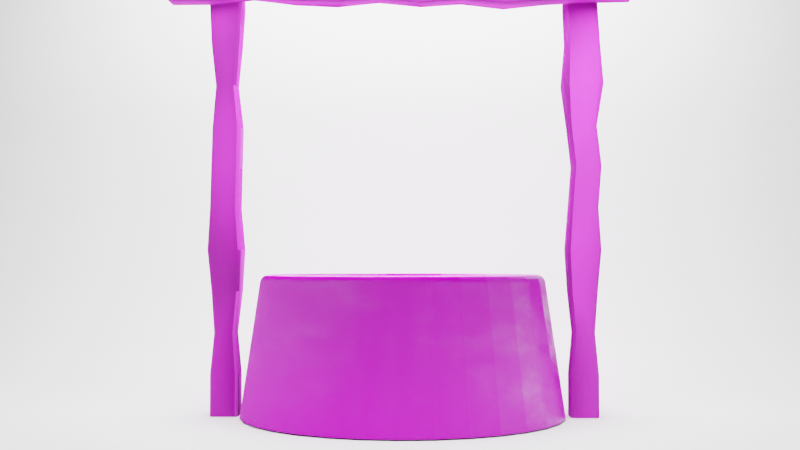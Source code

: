 # Source: well1.blend  (saved by Blender 2.92.15; exported with 4.5.12 LTS)
import bpy
from mathutils import Matrix  # noqa: F401  (used for matrix-valued properties, if any)

bpy.ops.wm.read_factory_settings(use_empty=True)
scene = bpy.context.scene
scene.name = 'Scene'

# ---- collections
col_collection = bpy.data.collections.new('Collection'); scene.collection.children.link(col_collection)

# ---- images (referenced by path relative to the original .blend; pixels are not part of the script)
import os
ASSET_DIR = os.environ.get("B2B_ASSET_DIR", "")  # directory of the original .blend (textures are referenced by path, not embedded)
HERE = os.path.dirname(os.path.abspath(__file__))  # packed textures are extracted next to this script under _unpacked/

def load_image(name, relpath, width, height, colorspace="sRGB"):
    """Load a texture the original file referenced (path relative to the .blend, or extracted next to this script)."""
    p = next((c for c in (os.path.join(HERE, relpath), os.path.join(ASSET_DIR, relpath)) if relpath and os.path.exists(c)), "")
    if p:
        img = bpy.data.images.load(p, check_existing=True)
        img.name = name
    else:  # same state as the original file: an image datablock whose file is absent (Cycles renders it pink)
        img = bpy.data.images.new(name, width, height)
        img.source = "FILE"
        img.filepath = "//" + (relpath or name)
    img.colorspace_settings.name = colorspace
    return img
img_castle_wall_slates_disp_2k_png = load_image('castle_wall_slates_disp_2k.png', 'castle_wall_slates_disp_2k.png', 1024, 1024, 'Non-Color')
img_castle_wall_slates_diff_2k_jpg = load_image('castle_wall_slates_diff_2k.jpg', 'castle_wall_slates_diff_2k.jpg', 1024, 1024, 'sRGB')
img_castle_wall_slates_rough_2k_jpg = load_image('castle_wall_slates_rough_2k.jpg', 'castle_wall_slates_rough_2k.jpg', 1024, 1024, 'sRGB')
img_aerial_grass_rock_diff_2k_jpg = load_image('aerial_grass_rock_diff_2k.jpg', 'aerial_grass_rock_diff_2k.jpg', 1024, 1024, 'sRGB')
img_aerial_grass_rock_rough_2k_jpg = load_image('aerial_grass_rock_rough_2k.jpg', 'aerial_grass_rock_rough_2k.jpg', 1024, 1024, 'Non-Color')
img_rough_wood_diff_4k_jpg = load_image('rough_wood_diff_4k.jpg', 'rough_wood_diff_4k.jpg', 1024, 1024, 'sRGB')
img_rough_wood_rough_4k_jpg = load_image('rough_wood_rough_4k.jpg', 'rough_wood_rough_4k.jpg', 1024, 1024, 'sRGB')

# ---- materials (node trees are filled in below, after node groups)
mat_rockwall = bpy.data.materials.new('Rockwall')
mat_wood = bpy.data.materials.new('Wood')
mat_lamp_top = bpy.data.materials.new('lamp top')

# ---- node groups
ng_auto_smooth = bpy.data.node_groups.new('Auto Smooth', 'GeometryNodeTree')
_s = ng_auto_smooth.interface.new_socket(name='Geometry', in_out='OUTPUT', socket_type='NodeSocketGeometry')
_s = ng_auto_smooth.interface.new_socket(name='Geometry', in_out='INPUT', socket_type='NodeSocketGeometry')
_s = ng_auto_smooth.interface.new_socket(name='Angle', in_out='INPUT', socket_type='NodeSocketFloat')
_s.subtype = 'ANGLE'
_s.min_value = 0.0
_s.max_value = 3.142
ng_auto_smooth.is_modifier = True
_N = ng_auto_smooth.nodes; _L = ng_auto_smooth.links
n0 = _N.new('NodeGroupOutput'); n0.name = 'Group Output'; n0.location = (480, -100)
n1 = _N.new('NodeGroupInput'); n1.name = 'Group Input'; n1.location = (-420, -300)
n2 = _N.new('NodeGroupInput'); n2.name = 'Group Input.001'; n2.location = (-60, -100)
n3 = _N.new('GeometryNodeSetShadeSmooth'); n3.name = 'Set Shade Smooth'; n3.location = (120, -100)
n3.domain = 'EDGE'
n4 = _N.new('GeometryNodeSetShadeSmooth'); n4.name = 'Set Shade Smooth.001'; n4.location = (300, -100)
n5 = _N.new('GeometryNodeInputMeshEdgeAngle'); n5.name = 'Edge Angle'; n5.location = (-420, -220)
n6 = _N.new('GeometryNodeInputEdgeSmooth'); n6.name = 'Is Edge Smooth'; n6.location = (-60, -160)
n7 = _N.new('GeometryNodeInputShadeSmooth'); n7.name = 'Is Face Smooth'; n7.location = (-240, -340)
n8 = _N.new('FunctionNodeBooleanMath'); n8.name = 'Boolean Math'; n8.location = (-60, -220)
n9 = _N.new('FunctionNodeCompare'); n9.name = 'Compare'; n9.location = (-240, -180)
n9.operation = 'LESS_EQUAL'
_L.new(n5.outputs[0], n9.inputs[0])
_L.new(n4.outputs[0], n0.inputs[0])
_L.new(n1.outputs[1], n9.inputs[1])
_L.new(n9.outputs[0], n8.inputs[0])
_L.new(n7.outputs[0], n8.inputs[1])
_L.new(n2.outputs[0], n3.inputs[0])
_L.new(n6.outputs[0], n3.inputs[1])
_L.new(n3.outputs[0], n4.inputs[0])
_L.new(n8.outputs[0], n3.inputs[2])
n0.is_active_output = True

# ---- material node trees
mat_rockwall.use_nodes = True; mat_rockwall.node_tree.nodes.clear()
_N = mat_rockwall.node_tree.nodes; _L = mat_rockwall.node_tree.links
n0 = _N.new('ShaderNodeNormalMap'); n0.name = 'Normal Map'; n0.location = (-300, -25)
n1 = _N.new('ShaderNodeTexImage'); n1.name = 'Image Texture.001'; n1.location = (-603, -32)
n1.image = img_castle_wall_slates_disp_2k_png
n2 = _N.new('ShaderNodeTexImage'); n2.name = 'Image Texture'; n2.location = (-342, 409)
n2.image = img_castle_wall_slates_diff_2k_jpg
n3 = _N.new('ShaderNodeTexImage'); n3.name = 'Image Texture.002'; n3.location = (-634, 278)
n3.image = img_castle_wall_slates_rough_2k_jpg
n4 = _N.new('ShaderNodeMapping'); n4.name = 'Mapping'; n4.location = (-809, 232)
n4.inputs[3].default_value = (2.0, 2.0, 2.0)
n5 = _N.new('ShaderNodeTexCoord'); n5.name = 'Texture Coordinate'; n5.location = (-1050, 205)
n6 = _N.new('ShaderNodeBsdfPrincipled'); n6.name = 'Principled BSDF'; n6.location = (10, 300)
n6.distribution = 'GGX'
n6.subsurface_method = 'BURLEY'
n6.inputs[3].default_value = 1.45
n6.inputs[27].default_value = (0.0, 0.0, 0.0, 1.0)
n6.inputs[28].default_value = 1.0
n7 = _N.new('ShaderNodeTexImage'); n7.name = 'Image Texture.003'; n7.location = (-407, 1105)
n7.image = img_aerial_grass_rock_diff_2k_jpg
n8 = _N.new('ShaderNodeBsdfPrincipled'); n8.name = 'Principled BSDF.001'; n8.location = (-5, 1061)
n8.distribution = 'GGX'
n8.subsurface_method = 'BURLEY'
n8.inputs[2].default_value = 0.5045
n8.inputs[3].default_value = 1.45
n8.inputs[27].default_value = (0.0, 0.0, 0.0, 1.0)
n8.inputs[28].default_value = 1.0
n9 = _N.new('ShaderNodeTexImage'); n9.name = 'Image Texture.004'; n9.location = (-603, 800)
n9.image = img_aerial_grass_rock_rough_2k_jpg
n10 = _N.new('ShaderNodeNormalMap'); n10.name = 'Normal Map.001'; n10.location = (-285, 769)
n11 = _N.new('ShaderNodeOutputMaterial'); n11.name = 'Material Output'; n11.location = (635, 585)
n12 = _N.new('ShaderNodeMixShader'); n12.name = 'Mix Shader'; n12.location = (485, 1238)
n13 = _N.new('ShaderNodeTexNoise'); n13.name = 'Noise Texture'; n13.location = (-57, 1342)
n13.inputs[2].default_value = 7.2
n13.inputs[3].default_value = 16.0
n13.inputs[4].default_value = 0.5833
n14 = _N.new('ShaderNodeValToRGB'); n14.name = 'ColorRamp'; n14.location = (165, 1344)
while len(n14.color_ramp.elements) > 1: n14.color_ramp.elements.remove(n14.color_ramp.elements[-1])
n14.color_ramp.elements[0].position = 0.4545; n14.color_ramp.elements[0].color = (0.0, 0.0, 0.0, 1.0)
_e = n14.color_ramp.elements.new(0.6182); _e.color = (1.0, 1.0, 1.0, 1.0)
_L.new(n2.outputs[0], n6.inputs[0])
_L.new(n1.outputs[0], n0.inputs[1])
_L.new(n0.outputs[0], n6.inputs[5])
_L.new(n3.outputs[0], n6.inputs[2])
_L.new(n4.outputs[0], n3.inputs[0])
_L.new(n4.outputs[0], n2.inputs[0])
_L.new(n4.outputs[0], n1.inputs[0])
_L.new(n5.outputs[2], n4.inputs[0])
_L.new(n7.outputs[0], n8.inputs[0])
_L.new(n8.outputs[0], n12.inputs[1])
_L.new(n9.outputs[0], n10.inputs[1])
_L.new(n10.outputs[0], n8.inputs[5])
_L.new(n12.outputs[0], n11.inputs[0])
_L.new(n6.outputs[0], n12.inputs[2])
_L.new(n13.outputs[1], n14.inputs[0])
_L.new(n14.outputs[0], n12.inputs[0])
n11.is_active_output = True
mat_wood.use_nodes = True; mat_wood.node_tree.nodes.clear()
_N = mat_wood.node_tree.nodes; _L = mat_wood.node_tree.links
n0 = _N.new('ShaderNodeTexImage'); n0.name = 'Image Texture'; n0.location = (-391, 202)
n0.image = img_rough_wood_diff_4k_jpg
n1 = _N.new('ShaderNodeTexImage'); n1.name = 'Image Texture.001'; n1.location = (-488, -139)
n1.image = img_rough_wood_rough_4k_jpg
n2 = _N.new('ShaderNodeNormalMap'); n2.name = 'Normal Map'; n2.location = (-212, -153)
n2.inputs[0].default_value = 2.0
n3 = _N.new('ShaderNodeTexImage'); n3.name = 'Image Texture.003'; n3.location = (-479, 524)
n3.image = img_rough_wood_rough_4k_jpg
n4 = _N.new('ShaderNodeNormalMap'); n4.name = 'Normal Map.001'; n4.location = (-202, 510)
n4.inputs[0].default_value = 2.0
n5 = _N.new('ShaderNodeOutputMaterial'); n5.name = 'Material Output'; n5.location = (585, 556)
n6 = _N.new('ShaderNodeBsdfPrincipled'); n6.name = 'Principled BSDF.001'; n6.location = (19, 962)
n6.distribution = 'GGX'
n6.subsurface_method = 'BURLEY'
n6.inputs[2].default_value = 1.0
n6.inputs[3].default_value = 1.45
n6.inputs[27].default_value = (0.0, 0.0, 0.0, 1.0)
n6.inputs[28].default_value = 1.0
n7 = _N.new('ShaderNodeTexImage'); n7.name = 'Image Texture.002'; n7.location = (-603, 884)
n7.image = img_rough_wood_diff_4k_jpg
n8 = _N.new('ShaderNodeBrightContrast'); n8.name = 'Bright/Contrast'; n8.location = (-237, 888)
n8.inputs[1].default_value = 0.1
n9 = _N.new('ShaderNodeBsdfPrincipled'); n9.name = 'Principled BSDF'; n9.location = (10, 300)
n9.distribution = 'GGX'
n9.subsurface_method = 'BURLEY'
n9.inputs[2].default_value = 1.0
n9.inputs[3].default_value = 1.45
n9.inputs[27].default_value = (0.0, 0.0, 0.0, 1.0)
n9.inputs[28].default_value = 1.0
n10 = _N.new('ShaderNodeMixShader'); n10.name = 'Mix Shader'; n10.location = (369, 508)
_L.new(n0.outputs[0], n9.inputs[0])
_L.new(n1.outputs[0], n2.inputs[1])
_L.new(n2.outputs[0], n9.inputs[5])
_L.new(n7.outputs[0], n8.inputs[0])
_L.new(n3.outputs[0], n4.inputs[1])
_L.new(n4.outputs[0], n6.inputs[5])
_L.new(n8.outputs[0], n6.inputs[0])
_L.new(n9.outputs[0], n10.inputs[2])
_L.new(n6.outputs[0], n10.inputs[1])
_L.new(n10.outputs[0], n5.inputs[0])
n5.is_active_output = True
mat_lamp_top.use_nodes = True; mat_lamp_top.node_tree.nodes.clear()
_N = mat_lamp_top.node_tree.nodes; _L = mat_lamp_top.node_tree.links
n0 = _N.new('ShaderNodeOutputMaterial'); n0.name = 'Material Output'; n0.location = (300, 300)
n1 = _N.new('ShaderNodeEmission'); n1.name = 'Emission'; n1.location = (10, 300)
n1.inputs[1].default_value = 12.5
_L.new(n1.outputs[0], n0.inputs[0])
n0.is_active_output = True

# ---- world
world_world = bpy.data.worlds.new('World'); scene.world = world_world
world_world.use_nodes = True; world_world.node_tree.nodes.clear()
_N = world_world.node_tree.nodes; _L = world_world.node_tree.links
n0 = _N.new('ShaderNodeOutputWorld'); n0.name = 'World Output'; n0.location = (300, 300)
n1 = _N.new('ShaderNodeBackground'); n1.name = 'Background'; n1.location = (10, 300)
n1.inputs[0].default_value = (0.05088, 0.05088, 0.05088, 1.0)
_L.new(n1.outputs[0], n0.inputs[0])
n0.is_active_output = True
world_world.color = (0.05088, 0.05088, 0.05088)
world_world.use_sun_shadow = False
world_world.sun_shadow_jitter_overblur = 0.0

# ---- cameras
cam_camera = bpy.data.cameras.new('Camera')

# ---- meshes
me_cylinder = bpy.data.meshes.new('Cylinder')
me_cylinder.from_pydata([(-1.979e-08, 1.147, 0.009168), (0.2238, 1.125, 0.009168), (0.4391, 1.06, 0.009168), (0.6375, 0.954, 0.009168), (0.8113, 0.8113, 0.009168), (0.954, 0.6375, 0.009168), (1.06, 0.4391, 0.009168), (1.125, 0.2238, 0.009168), (1.147, 4.427e-08, 0.009168), (1.125, -0.2238, 0.009168), (1.06, -0.4391, 0.009168), (0.954, -0.6375, 0.009168), (0.8113, -0.8113, 0.009168), (0.6375, -0.954, 0.009168), (0.4391, -1.06, 0.009168), (0.2238, -1.125, 0.009168), (-3.937e-07, -1.147, 0.009168), (-0.2238, -1.125, 0.009168), (-0.4391, -1.06, 0.009168), (-0.6375, -0.954, 0.009168), (-0.8113, -0.8113, 0.009168), (-0.954, -0.6375, 0.009168), (-1.06, -0.4391, 0.009168), (-1.125, -0.2238, 0.009168), (-1.147, 1.066e-06, 0.009168), (-1.125, 0.2238, 0.009168), (-1.06, 0.4391, 0.009168), (-0.954, 0.6375, 0.009168), (-0.8113, 0.8113, 0.009168), (-0.6375, 0.954, 0.009168), (-0.4391, 1.06, 0.009168), (-0.2238, 1.125, 0.009168), (0.1396, 0.702, 0.6486), (-1.413e-07, 0.7157, 0.6486), (0.2739, 0.6613, 0.6486), (0.3976, 0.5951, 0.6486), (0.5061, 0.5061, 0.6486), (0.5951, 0.3976, 0.6486), (0.6613, 0.2739, 0.6486), (0.702, 0.1396, 0.6486), (0.7157, 3.187e-08, 0.6486), (0.702, -0.1396, 0.6486), (0.6613, -0.2739, 0.6486), (0.5951, -0.3976, 0.6486), (0.5061, -0.5061, 0.6486), (0.3976, -0.5951, 0.6486), (0.2739, -0.6613, 0.6486), (0.1396, -0.702, 0.6486), (-2.713e-07, -0.7157, 0.6486), (-0.1396, -0.702, 0.6486), (-0.2739, -0.6613, 0.6486), (-0.3976, -0.5951, 0.6486), (-0.5061, -0.5061, 0.6486), (-0.5951, -0.3976, 0.6486), (-0.6613, -0.2739, 0.6486), (-0.702, -0.1396, 0.6486), (-0.7157, 7.06e-07, 0.6486), (-0.702, 0.1396, 0.6486), (-0.6613, 0.2739, 0.6486), (-0.5951, 0.3976, 0.6486), (-0.5061, 0.5061, 0.6486), (-0.3976, 0.5951, 0.6486), (-0.2739, 0.6613, 0.6486), (-0.1396, 0.702, 0.6486), (0.186, 0.9349, 1.0), (0.197, 0.9904, 0.9545), (0.1908, 0.9591, 0.9939), (0.1948, 0.9794, 0.9773), (-1.183e-09, 1.01, 0.9545), (-1.785e-08, 0.9532, 1.0), (-3.027e-09, 0.9986, 0.9773), (-9.08e-09, 0.9779, 0.9939), (0.3648, 0.8807, 1.0), (0.3864, 0.9329, 0.9545), (0.3742, 0.9035, 0.9939), (0.3822, 0.9226, 0.9773), (0.5296, 0.7926, 1.0), (0.561, 0.8396, 0.9545), (0.5433, 0.8131, 0.9939), (0.5548, 0.8303, 0.9773), (0.674, 0.674, 1.0), (0.714, 0.714, 0.9545), (0.6915, 0.6915, 0.9939), (0.7061, 0.7061, 0.9773), (0.7926, 0.5296, 1.0), (0.8396, 0.561, 0.9545), (0.8131, 0.5433, 0.9939), (0.8303, 0.5548, 0.9773), (0.8807, 0.3648, 1.0), (0.9329, 0.3864, 0.9545), (0.9035, 0.3742, 0.9939), (0.9226, 0.3822, 0.9773), (0.9349, 0.186, 1.0), (0.9904, 0.197, 0.9545), (0.9591, 0.1908, 0.9939), (0.9794, 0.1948, 0.9773), (0.9532, 6.832e-08, 1.0), (1.01, 7.342e-08, 0.9545), (0.9779, 7.162e-08, 0.9939), (0.9986, 7.346e-08, 0.9773), (0.9349, -0.186, 1.0), (0.9904, -0.197, 0.9545), (0.9591, -0.1908, 0.9939), (0.9794, -0.1948, 0.9773), (0.8807, -0.3648, 1.0), (0.9329, -0.3864, 0.9545), (0.9035, -0.3742, 0.9939), (0.9226, -0.3822, 0.9773), (0.7926, -0.5296, 1.0), (0.8396, -0.561, 0.9545), (0.8131, -0.5433, 0.9939), (0.8303, -0.5548, 0.9773), (0.674, -0.674, 1.0), (0.714, -0.714, 0.9545), (0.6915, -0.6915, 0.9939), (0.7061, -0.7061, 0.9773), (0.5296, -0.7926, 1.0), (0.561, -0.8396, 0.9545), (0.5433, -0.8131, 0.9939), (0.5548, -0.8303, 0.9773), (0.3648, -0.8807, 1.0), (0.3864, -0.9329, 0.9545), (0.3742, -0.9035, 0.9939), (0.3822, -0.9226, 0.9773), (0.186, -0.9349, 1.0), (0.197, -0.9904, 0.9545), (0.1908, -0.9591, 0.9939), (0.1948, -0.9794, 0.9773), (-3.115e-07, -0.9532, 1.0), (-3.302e-07, -1.01, 0.9545), (-3.193e-07, -0.9779, 0.9939), (-3.261e-07, -0.9986, 0.9773), (-0.186, -0.9349, 1.0), (-0.197, -0.9904, 0.9545), (-0.1908, -0.9591, 0.9939), (-0.1948, -0.9794, 0.9773), (-0.3648, -0.8807, 1.0), (-0.3864, -0.9329, 0.9545), (-0.3742, -0.9035, 0.9939), (-0.3822, -0.9226, 0.9773), (-0.5296, -0.7926, 1.0), (-0.561, -0.8396, 0.9545), (-0.5433, -0.8131, 0.9939), (-0.5548, -0.8303, 0.9773), (-0.674, -0.674, 1.0), (-0.714, -0.714, 0.9545), (-0.6915, -0.6915, 0.9939), (-0.7061, -0.7061, 0.9773), (-0.7926, -0.5296, 1.0), (-0.8396, -0.561, 0.9545), (-0.8131, -0.5433, 0.9939), (-0.8303, -0.5548, 0.9773), (-0.8807, -0.3648, 1.0), (-0.9329, -0.3864, 0.9545), (-0.9035, -0.3742, 0.9939), (-0.9226, -0.3822, 0.9773), (-0.9349, -0.186, 1.0), (-0.9904, -0.197, 0.9545), (-0.9591, -0.1908, 0.9939), (-0.9794, -0.1948, 0.9773), (-0.9532, 9.229e-07, 1.0), (-1.01, 9.722e-07, 0.9545), (-0.9779, 9.451e-07, 0.9939), (-0.9986, 9.632e-07, 0.9773), (-0.9349, 0.186, 1.0), (-0.9904, 0.197, 0.9545), (-0.9591, 0.1908, 0.9939), (-0.9794, 0.1948, 0.9773), (-0.8807, 0.3648, 1.0), (-0.9329, 0.3864, 0.9545), (-0.9035, 0.3742, 0.9939), (-0.9226, 0.3822, 0.9773), (-0.7926, 0.5296, 1.0), (-0.8396, 0.561, 0.9545), (-0.8131, 0.5433, 0.9939), (-0.8303, 0.5548, 0.9773), (-0.674, 0.674, 1.0), (-0.714, 0.714, 0.9545), (-0.6915, 0.6915, 0.9939), (-0.7061, 0.7061, 0.9773), (-0.5296, 0.7926, 1.0), (-0.561, 0.8396, 0.9545), (-0.5433, 0.8131, 0.9939), (-0.5548, 0.8303, 0.9773), (-0.3648, 0.8807, 1.0), (-0.3864, 0.9329, 0.9545), (-0.3742, 0.9035, 0.9939), (-0.3822, 0.9226, 0.9773), (-0.186, 0.9349, 1.0), (-0.197, 0.9904, 0.9545), (-0.1908, 0.9591, 0.9939), (-0.1948, 0.9794, 0.9773), (-9.538e-08, 0.7502, 1.0), (-1.117e-07, 0.7157, 0.9657), (-1.024e-07, 0.733, 0.9954), (-1.084e-07, 0.7203, 0.9829), (0.1396, 0.702, 0.9657), (0.1464, 0.7358, 1.0), (0.1405, 0.7065, 0.9829), (0.143, 0.7189, 0.9954), (0.2739, 0.6613, 0.9657), (0.2871, 0.6931, 1.0), (0.2757, 0.6655, 0.9829), (0.2805, 0.6772, 0.9954), (0.3976, 0.5951, 0.9657), (0.4168, 0.6238, 1.0), (0.4002, 0.5989, 0.9829), (0.4072, 0.6094, 0.9954), (0.5061, 0.5061, 0.9657), (0.5305, 0.5305, 1.0), (0.5094, 0.5094, 0.9829), (0.5183, 0.5183, 0.9954), (0.5951, 0.3976, 0.9657), (0.6238, 0.4168, 1.0), (0.5989, 0.4002, 0.9829), (0.6094, 0.4072, 0.9954), (0.6613, 0.2739, 0.9657), (0.6931, 0.2871, 1.0), (0.6655, 0.2757, 0.9829), (0.6772, 0.2805, 0.9954), (0.702, 0.1396, 0.9657), (0.7358, 0.1464, 1.0), (0.7065, 0.1405, 0.9829), (0.7189, 0.143, 0.9954), (0.7157, 3.187e-08, 0.9657), (0.7502, 3.716e-08, 1.0), (0.7203, 3.257e-08, 0.9829), (0.733, 3.455e-08, 0.9954), (0.702, -0.1396, 0.9657), (0.7358, -0.1464, 1.0), (0.7065, -0.1405, 0.9829), (0.7189, -0.143, 0.9954), (0.6613, -0.2739, 0.9657), (0.6931, -0.2871, 1.0), (0.6655, -0.2757, 0.9829), (0.6772, -0.2805, 0.9954), (0.5951, -0.3976, 0.9657), (0.6238, -0.4168, 1.0), (0.5989, -0.4002, 0.9829), (0.6094, -0.4072, 0.9954), (0.5061, -0.5061, 0.9657), (0.5305, -0.5305, 1.0), (0.5094, -0.5094, 0.9829), (0.5183, -0.5183, 0.9954), (0.3976, -0.5951, 0.9657), (0.4168, -0.6238, 1.0), (0.4002, -0.5989, 0.9829), (0.4072, -0.6094, 0.9954), (0.2739, -0.6613, 0.9657), (0.2871, -0.6931, 1.0), (0.2757, -0.6655, 0.9829), (0.2805, -0.6772, 0.9954), (0.1396, -0.702, 0.9657), (0.1464, -0.7358, 1.0), (0.1405, -0.7065, 0.9829), (0.143, -0.7189, 0.9954), (-2.418e-07, -0.7157, 0.9657), (-2.492e-07, -0.7502, 1.0), (-2.416e-07, -0.7203, 0.9829), (-2.443e-07, -0.733, 0.9954), (-0.1396, -0.702, 0.9657), (-0.1464, -0.7358, 1.0), (-0.1405, -0.7065, 0.9829), (-0.143, -0.7189, 0.9954), (-0.2739, -0.6613, 0.9657), (-0.2871, -0.6931, 1.0), (-0.2757, -0.6655, 0.9829), (-0.2805, -0.6772, 0.9954), (-0.3976, -0.5951, 0.9657), (-0.4168, -0.6238, 1.0), (-0.4002, -0.5989, 0.9829), (-0.4072, -0.6094, 0.9954), (-0.5061, -0.5061, 0.9657), (-0.5305, -0.5305, 1.0), (-0.5094, -0.5094, 0.9829), (-0.5183, -0.5183, 0.9954), (-0.5951, -0.3976, 0.9657), (-0.6238, -0.4168, 1.0), (-0.5989, -0.4002, 0.9829), (-0.6094, -0.4072, 0.9954), (-0.6613, -0.2739, 0.9657), (-0.6931, -0.2871, 1.0), (-0.6655, -0.2757, 0.9829), (-0.6772, -0.2805, 0.9954), (-0.702, -0.1396, 0.9657), (-0.7358, -0.1464, 1.0), (-0.7065, -0.1405, 0.9829), (-0.7189, -0.143, 0.9954), (-0.7157, 7.06e-07, 0.9657), (-0.7502, 7.374e-07, 1.0), (-0.7203, 7.102e-07, 0.9829), (-0.733, 7.217e-07, 0.9954), (-0.702, 0.1396, 0.9657), (-0.7358, 0.1464, 1.0), (-0.7065, 0.1405, 0.9829), (-0.7189, 0.143, 0.9954), (-0.6613, 0.2739, 0.9657), (-0.6931, 0.2871, 1.0), (-0.6655, 0.2757, 0.9829), (-0.6772, 0.2805, 0.9954), (-0.5951, 0.3976, 0.9657), (-0.6238, 0.4168, 1.0), (-0.5989, 0.4002, 0.9829), (-0.6094, 0.4072, 0.9954), (-0.5061, 0.5061, 0.9657), (-0.5305, 0.5305, 1.0), (-0.5094, 0.5094, 0.9829), (-0.5183, 0.5183, 0.9954), (-0.3976, 0.5951, 0.9657), (-0.4168, 0.6238, 1.0), (-0.4002, 0.5989, 0.9829), (-0.4072, 0.6094, 0.9954), (-0.2739, 0.6613, 0.9657), (-0.2871, 0.6931, 1.0), (-0.2757, 0.6655, 0.9829), (-0.2805, 0.6772, 0.9954), (-0.1396, 0.702, 0.9657), (-0.1464, 0.7358, 1.0), (-0.1405, 0.7065, 0.9829), (-0.143, 0.7189, 0.9954)], [], [(204, 200, 34, 35), (0, 68, 65, 1), (212, 208, 36, 37), (216, 212, 37, 38), (220, 216, 38, 39), (224, 220, 39, 40), (228, 224, 40, 41), (232, 228, 41, 42), (236, 232, 42, 43), (240, 236, 43, 44), (244, 240, 44, 45), (248, 244, 45, 46), (252, 248, 46, 47), (256, 252, 47, 48), (260, 256, 48, 49), (264, 260, 49, 50), (268, 264, 50, 51), (272, 268, 51, 52), (276, 272, 52, 53), (280, 276, 53, 54), (284, 280, 54, 55), (288, 284, 55, 56), (292, 288, 56, 57), (296, 292, 57, 58), (300, 296, 58, 59), (304, 300, 59, 60), (308, 304, 60, 61), (312, 308, 61, 62), (316, 312, 62, 63), (273, 277, 148, 144), (200, 196, 32, 34), (1, 65, 73, 2), (31, 189, 68, 0), (2, 73, 77, 3), (3, 77, 81, 4), (4, 81, 85, 5), (5, 85, 89, 6), (6, 89, 93, 7), (7, 93, 97, 8), (8, 97, 101, 9), (9, 101, 105, 10), (10, 105, 109, 11), (11, 109, 113, 12), (12, 113, 117, 13), (13, 117, 121, 14), (14, 121, 125, 15), (15, 125, 129, 16), (16, 129, 133, 17), (17, 133, 137, 18), (18, 137, 141, 19), (19, 141, 145, 20), (20, 145, 149, 21), (21, 149, 153, 22), (22, 153, 157, 23), (23, 157, 161, 24), (24, 161, 165, 25), (25, 165, 169, 26), (26, 169, 173, 27), (27, 173, 177, 28), (28, 177, 181, 29), (29, 181, 185, 30), (30, 185, 189, 31), (208, 204, 35, 36), (32, 33, 63, 62, 61, 60, 59, 58, 57, 56, 55, 54, 53, 52, 51, 50, 49, 48, 47, 46, 45, 44, 43, 42, 41, 40, 39, 38, 37, 36, 35, 34), (221, 225, 96, 92), (277, 281, 152, 148), (225, 229, 100, 96), (281, 285, 156, 152), (229, 233, 104, 100), (285, 289, 160, 156), (233, 237, 108, 104), (289, 293, 164, 160), (237, 241, 112, 108), (293, 297, 168, 164), (241, 245, 116, 112), (297, 301, 172, 168), (245, 249, 120, 116), (317, 192, 69, 188), (301, 305, 176, 172), (249, 253, 124, 120), (197, 201, 72, 64), (305, 309, 180, 176), (253, 257, 128, 124), (201, 205, 76, 72), (309, 313, 184, 180), (257, 261, 132, 128), (205, 209, 80, 76), (313, 317, 188, 184), (261, 265, 136, 132), (209, 213, 84, 80), (196, 193, 33, 32), (265, 269, 140, 136), (213, 217, 88, 84), (269, 273, 144, 140), (217, 221, 92, 88), (65, 68, 70, 67), (67, 70, 71, 66), (66, 71, 69, 64), (73, 65, 67, 75), (75, 67, 66, 74), (74, 66, 64, 72), (77, 73, 75, 79), (79, 75, 74, 78), (78, 74, 72, 76), (81, 77, 79, 83), (83, 79, 78, 82), (82, 78, 76, 80), (85, 81, 83, 87), (87, 83, 82, 86), (86, 82, 80, 84), (89, 85, 87, 91), (91, 87, 86, 90), (90, 86, 84, 88), (93, 89, 91, 95), (95, 91, 90, 94), (94, 90, 88, 92), (97, 93, 95, 99), (99, 95, 94, 98), (98, 94, 92, 96), (101, 97, 99, 103), (103, 99, 98, 102), (102, 98, 96, 100), (105, 101, 103, 107), (107, 103, 102, 106), (106, 102, 100, 104), (109, 105, 107, 111), (111, 107, 106, 110), (110, 106, 104, 108), (113, 109, 111, 115), (115, 111, 110, 114), (114, 110, 108, 112), (117, 113, 115, 119), (119, 115, 114, 118), (118, 114, 112, 116), (121, 117, 119, 123), (123, 119, 118, 122), (122, 118, 116, 120), (125, 121, 123, 127), (127, 123, 122, 126), (126, 122, 120, 124), (129, 125, 127, 131), (131, 127, 126, 130), (130, 126, 124, 128), (133, 129, 131, 135), (135, 131, 130, 134), (134, 130, 128, 132), (137, 133, 135, 139), (139, 135, 134, 138), (138, 134, 132, 136), (141, 137, 139, 143), (143, 139, 138, 142), (142, 138, 136, 140), (145, 141, 143, 147), (147, 143, 142, 146), (146, 142, 140, 144), (149, 145, 147, 151), (151, 147, 146, 150), (150, 146, 144, 148), (153, 149, 151, 155), (155, 151, 150, 154), (154, 150, 148, 152), (157, 153, 155, 159), (159, 155, 154, 158), (158, 154, 152, 156), (161, 157, 159, 163), (163, 159, 158, 162), (162, 158, 156, 160), (165, 161, 163, 167), (167, 163, 162, 166), (166, 162, 160, 164), (169, 165, 167, 171), (171, 167, 166, 170), (170, 166, 164, 168), (173, 169, 171, 175), (175, 171, 170, 174), (174, 170, 168, 172), (177, 173, 175, 179), (179, 175, 174, 178), (178, 174, 172, 176), (181, 177, 179, 183), (183, 179, 178, 182), (182, 178, 176, 180), (185, 181, 183, 187), (187, 183, 182, 186), (186, 182, 180, 184), (189, 185, 187, 191), (191, 187, 186, 190), (190, 186, 184, 188), (68, 189, 191, 70), (70, 191, 190, 71), (71, 190, 188, 69), (193, 316, 63, 33), (197, 192, 194, 199), (199, 194, 195, 198), (198, 195, 193, 196), (201, 197, 199, 203), (203, 199, 198, 202), (202, 198, 196, 200), (205, 201, 203, 207), (207, 203, 202, 206), (206, 202, 200, 204), (209, 205, 207, 211), (211, 207, 206, 210), (210, 206, 204, 208), (213, 209, 211, 215), (215, 211, 210, 214), (214, 210, 208, 212), (217, 213, 215, 219), (219, 215, 214, 218), (218, 214, 212, 216), (221, 217, 219, 223), (223, 219, 218, 222), (222, 218, 216, 220), (225, 221, 223, 227), (227, 223, 222, 226), (226, 222, 220, 224), (229, 225, 227, 231), (231, 227, 226, 230), (230, 226, 224, 228), (233, 229, 231, 235), (235, 231, 230, 234), (234, 230, 228, 232), (237, 233, 235, 239), (239, 235, 234, 238), (238, 234, 232, 236), (241, 237, 239, 243), (243, 239, 238, 242), (242, 238, 236, 240), (245, 241, 243, 247), (247, 243, 242, 246), (246, 242, 240, 244), (249, 245, 247, 251), (251, 247, 246, 250), (250, 246, 244, 248), (253, 249, 251, 255), (255, 251, 250, 254), (254, 250, 248, 252), (257, 253, 255, 259), (259, 255, 254, 258), (258, 254, 252, 256), (261, 257, 259, 263), (263, 259, 258, 262), (262, 258, 256, 260), (265, 261, 263, 267), (267, 263, 262, 266), (266, 262, 260, 264), (269, 265, 267, 271), (271, 267, 266, 270), (270, 266, 264, 268), (273, 269, 271, 275), (275, 271, 270, 274), (274, 270, 268, 272), (277, 273, 275, 279), (279, 275, 274, 278), (278, 274, 272, 276), (281, 277, 279, 283), (283, 279, 278, 282), (282, 278, 276, 280), (285, 281, 283, 287), (287, 283, 282, 286), (286, 282, 280, 284), (289, 285, 287, 291), (291, 287, 286, 290), (290, 286, 284, 288), (293, 289, 291, 295), (295, 291, 290, 294), (294, 290, 288, 292), (297, 293, 295, 299), (299, 295, 294, 298), (298, 294, 292, 296), (301, 297, 299, 303), (303, 299, 298, 302), (302, 298, 296, 300), (305, 301, 303, 307), (307, 303, 302, 306), (306, 302, 300, 304), (309, 305, 307, 311), (311, 307, 306, 310), (310, 306, 304, 308), (313, 309, 311, 315), (315, 311, 310, 314), (314, 310, 308, 312), (317, 313, 315, 319), (319, 315, 314, 318), (318, 314, 312, 316), (192, 317, 319, 194), (194, 319, 318, 195), (195, 318, 316, 193), (192, 197, 64, 69)])
me_cylinder.polygons.foreach_set('use_smooth', [True] * 289)
_uv = me_cylinder.uv_layers.new(name='UVMap')
_uv.uv.foreach_set('vector', [0.8001, 0.373, 0.8013, 0.3048, 0.9732, 0.3202, 0.972, 0.3883, 1.0, 0.7523, 1.0, 0.9886, 0.9688, 0.9886, 0.9688, 0.7523, 0.8049, 0.4823, 0.8013, 0.4329, 0.9732, 0.4483, 0.9768, 0.4977, 0.04743, 0.1236, 0.05932, 0.01377, 0.4059, 0.004421, 0.394, 0.1143, 0.03924, 0.2526, 0.04743, 0.1236, 0.394, 0.1143, 0.3858, 0.2433, 0.03507, 0.3959, 0.03924, 0.2526, 0.3858, 0.2433, 0.3817, 0.3865, 0.03507, 0.5478, 0.03507, 0.3959, 0.3817, 0.3865, 0.3817, 0.5384, 0.03924, 0.7026, 0.03507, 0.5478, 0.3817, 0.5384, 0.3858, 0.6932, 0.04743, 0.8543, 0.03924, 0.7026, 0.3858, 0.6932, 0.394, 0.8449, 0.05932, 0.9971, 0.04743, 0.8543, 0.394, 0.8449, 0.4059, 0.9877, 0.04567, 0.1672, 0.05533, 0.0, 0.4533, 0.007091, 0.4436, 0.1743, 0.03973, 0.3427, 0.04567, 0.1672, 0.4436, 0.1743, 0.4377, 0.3498, 0.03772, 0.5196, 0.03973, 0.3427, 0.4377, 0.3498, 0.4357, 0.5267, 0.03973, 0.6913, 0.03772, 0.5196, 0.4357, 0.5267, 0.4377, 0.6984, 0.04567, 0.8511, 0.03973, 0.6913, 0.4377, 0.6984, 0.4436, 0.8582, 0.05533, 0.9929, 0.04567, 0.8511, 0.4436, 0.8582, 0.4533, 1.0, 0.4991, 0.1436, 0.5089, 0.01101, 0.9067, 0.0, 0.8969, 0.1326, 0.493, 0.2965, 0.4991, 0.1436, 0.8969, 0.1326, 0.8909, 0.2855, 0.491, 0.464, 0.493, 0.2965, 0.8909, 0.2855, 0.8888, 0.453, 0.493, 0.6396, 0.491, 0.464, 0.8888, 0.453, 0.8909, 0.6286, 0.4991, 0.8164, 0.493, 0.6396, 0.8909, 0.6286, 0.8969, 0.8054, 0.5089, 0.9879, 0.4991, 0.8164, 0.8969, 0.8054, 0.9067, 0.9769, 0.03918, 0.1808, 0.04911, 0.08763, 0.3752, 0.06958, 0.3653, 0.1628, 0.03307, 0.294, 0.03918, 0.1808, 0.3653, 0.1628, 0.3591, 0.276, 0.031, 0.4229, 0.03307, 0.294, 0.3591, 0.276, 0.3571, 0.4049, 0.03307, 0.5626, 0.031, 0.4229, 0.3571, 0.4049, 0.3591, 0.5445, 0.03918, 0.7076, 0.03307, 0.5626, 0.3591, 0.5445, 0.3653, 0.6895, 0.04911, 0.8523, 0.03918, 0.7076, 0.3653, 0.6895, 0.3752, 0.8343, 0.8185, 0.07834, 0.8281, 0.005148, 1.0, 0.0205, 0.9905, 0.09369, 0.1227, 0.1227, 0.1003, 0.15, 0.05978, 0.1229, 0.08823, 0.08823, 0.8013, 0.3048, 0.8049, 0.2311, 0.9768, 0.2465, 0.9732, 0.3202, 0.9688, 0.7523, 0.9688, 0.9886, 0.9375, 0.9886, 0.9375, 0.7523, 0.03125, 0.7523, 0.03125, 0.9886, 0.0, 0.9886, 0.0, 0.7523, 0.9375, 0.7523, 0.9375, 0.9886, 0.9062, 0.9886, 0.9062, 0.7523, 0.9062, 0.7523, 0.9062, 0.9886, 0.875, 0.9886, 0.875, 0.7523, 0.875, 0.7523, 0.875, 0.9886, 0.8438, 0.9886, 0.8438, 0.7523, 0.8438, 0.7523, 0.8438, 0.9886, 0.8125, 0.9886, 0.8125, 0.7523, 0.8125, 0.7523, 0.8125, 0.9886, 0.7812, 0.9886, 0.7812, 0.7523, 0.7812, 0.7523, 0.7812, 0.9886, 0.75, 0.9886, 0.75, 0.7523, 0.75, 0.7523, 0.75, 0.9886, 0.7188, 0.9886, 0.7188, 0.7523, 0.7188, 0.7523, 0.7188, 0.9886, 0.6875, 0.9886, 0.6875, 0.7523, 0.6875, 0.7523, 0.6875, 0.9886, 0.6562, 0.9886, 0.6562, 0.7523, 0.6562, 0.7523, 0.6562, 0.9886, 0.625, 0.9886, 0.625, 0.7523, 0.625, 0.7523, 0.625, 0.9886, 0.5938, 0.9886, 0.5938, 0.7523, 0.5938, 0.7523, 0.5938, 0.9886, 0.5625, 0.9886, 0.5625, 0.7523, 0.5625, 0.7523, 0.5625, 0.9886, 0.5312, 0.9886, 0.5312, 0.7523, 0.5312, 0.7523, 0.5312, 0.9886, 0.5, 0.9886, 0.5, 0.7523, 0.5, 0.7523, 0.5, 0.9886, 0.4688, 0.9886, 0.4688, 0.7523, 0.4688, 0.7523, 0.4688, 0.9886, 0.4375, 0.9886, 0.4375, 0.7523, 0.4375, 0.7523, 0.4375, 0.9886, 0.4062, 0.9886, 0.4062, 0.7523, 0.4062, 0.7523, 0.4062, 0.9886, 0.375, 0.9886, 0.375, 0.7523, 0.375, 0.7523, 0.375, 0.9886, 0.3438, 0.9886, 0.3438, 0.7523, 0.3438, 0.7523, 0.3438, 0.9886, 0.3125, 0.9886, 0.3125, 0.7523, 0.3125, 0.7523, 0.3125, 0.9886, 0.2812, 0.9886, 0.2812, 0.7523, 0.2812, 0.7523, 0.2812, 0.9886, 0.25, 0.9886, 0.25, 0.7523, 0.25, 0.7523, 0.25, 0.9886, 0.2188, 0.9886, 0.2187, 0.7523, 0.2187, 0.7523, 0.2188, 0.9886, 0.1875, 0.9886, 0.1875, 0.7523, 0.1875, 0.7523, 0.1875, 0.9886, 0.1562, 0.9886, 0.1562, 0.7523, 0.1562, 0.7523, 0.1562, 0.9886, 0.125, 0.9886, 0.125, 0.7523, 0.125, 0.7523, 0.125, 0.9886, 0.09375, 0.9886, 0.09375, 0.7523, 0.09375, 0.7523, 0.09375, 0.9886, 0.0625, 0.9886, 0.0625, 0.7523, 0.0625, 0.7523, 0.0625, 0.9886, 0.03125, 0.9886, 0.03125, 0.7523, 0.8013, 0.4329, 0.8001, 0.373, 0.972, 0.3883, 0.9732, 0.4483, 0.2059, 0.04453, 0.2771, 0.01504, 0.3527, 5.96e-08, 0.4298, 0.0, 0.5054, 0.01504, 0.5766, 0.04453, 0.6406, 0.08734, 0.6951, 0.1418, 0.738, 0.2059, 0.7674, 0.2771, 0.7825, 0.3527, 0.7825, 0.4298, 0.7674, 0.5054, 0.738, 0.5766, 0.6951, 0.6406, 0.6406, 0.6951, 0.5766, 0.738, 0.5054, 0.7674, 0.4298, 0.7825, 0.3527, 0.7825, 0.2771, 0.7674, 0.2059, 0.738, 0.1418, 0.6951, 0.08734, 0.6406, 0.04453, 0.5766, 0.01504, 0.5054, 0.0, 0.4298, 5.96e-08, 0.3527, 0.01504, 0.2771, 0.04453, 0.2059, 0.08734, 0.1418, 0.1418, 0.08734, 0.4266, 0.2851, 0.43, 0.25, 0.4788, 0.25, 0.4744, 0.2946, 0.093, 0.7211, 0.1547, 0.7825, 0.07835, 0.8751, 0.0, 0.7971, 0.7559, 0.8872, 0.8332, 0.8358, 0.9148, 0.9346, 0.8166, 1.0, 0.1547, 0.7825, 0.2272, 0.8307, 0.1705, 0.9363, 0.07835, 0.8751, 0.8332, 0.8358, 0.8989, 0.7703, 0.9984, 0.8514, 0.9148, 0.9346, 0.9052, 0.01685, 0.9887, 0.01685, 1.0, 0.1318, 0.8939, 0.1318, 0.807, 0.2697, 0.746, 0.2126, 0.8164, 0.1212, 0.8939, 0.1938, 0.3077, 0.8639, 0.3932, 0.8808, 0.3815, 1.0, 0.2728, 0.9785, 0.746, 0.2126, 0.6751, 0.1685, 0.7263, 0.0651, 0.8164, 0.1212, 0.3932, 0.8808, 0.4804, 0.8808, 0.4922, 1.0, 0.3815, 1.0, 0.6751, 0.1685, 0.5968, 0.139, 0.6269, 0.02766, 0.7263, 0.0651, 0.4804, 0.8808, 0.5658, 0.8639, 0.6008, 0.9785, 0.4922, 1.0, 0.5968, 0.139, 0.5143, 0.1253, 0.522, 0.0103, 0.6269, 0.02766, 0.2149, 0.4266, 0.25, 0.43, 0.25, 0.4788, 0.2054, 0.4744, 0.5658, 0.8639, 0.6464, 0.8307, 0.7031, 0.9363, 0.6008, 0.9785, 0.5143, 0.1253, 0.4307, 0.128, 0.4158, 0.0137, 0.522, 0.0103, 0.165, 0.7703, 0.2309, 0.8358, 0.1495, 0.9346, 0.06579, 0.8514, 0.6464, 0.8307, 0.7188, 0.7825, 0.7952, 0.8751, 0.7031, 0.9363, 0.4307, 0.128, 0.3493, 0.1469, 0.3123, 0.03772, 0.4158, 0.0137, 0.2309, 0.8358, 0.3083, 0.8872, 0.2479, 1.0, 0.1495, 0.9346, 0.7188, 0.7825, 0.7804, 0.7211, 0.8735, 0.7971, 0.7952, 0.8751, 0.3493, 0.1469, 0.273, 0.1813, 0.2154, 0.08144, 0.3123, 0.03772, 0.35, 0.3997, 0.3773, 0.3773, 0.4118, 0.4118, 0.3771, 0.4402, 0.1988, 0.1782, 0.1287, 0.2288, 0.04908, 0.1399, 0.1382, 0.07563, 0.273, 0.1813, 0.205, 0.2299, 0.129, 0.1432, 0.2154, 0.08144, 0.3773, 0.3773, 0.3997, 0.35, 0.4402, 0.3771, 0.4118, 0.4118, 0.8049, 0.2311, 0.8107, 0.1546, 0.9826, 0.17, 0.9768, 0.2465, 0.205, 0.2299, 0.1478, 0.2908, 0.05623, 0.2206, 0.129, 0.1432, 0.3997, 0.35, 0.4163, 0.3189, 0.4614, 0.3376, 0.4402, 0.3771, 0.1478, 0.2908, 0.1035, 0.3617, 0.0, 0.3106, 0.05623, 0.2206, 0.4163, 0.3189, 0.4266, 0.2851, 0.4744, 0.2946, 0.4614, 0.3376, 0.9688, 0.9886, 1.0, 0.9886, 0.9999, 0.9946, 0.9688, 0.9946, 0.9688, 0.9946, 0.9999, 0.9946, 0.9997, 1.0, 0.9691, 1.0, 0.2958, 0.4802, 0.25, 0.4847, 0.25, 0.4788, 0.2946, 0.4744, 0.9375, 0.9886, 0.9688, 0.9886, 0.9687, 0.9946, 0.9376, 0.9946, 0.9376, 0.9946, 0.9687, 0.9946, 0.9684, 1.0, 0.9378, 1.0, 0.3398, 0.4668, 0.2958, 0.4802, 0.2946, 0.4744, 0.3376, 0.4614, 0.9062, 0.9886, 0.9375, 0.9886, 0.9374, 0.9946, 0.9063, 0.9946, 0.9063, 0.9946, 0.9374, 0.9946, 0.9372, 1.0, 0.9066, 1.0, 0.3804, 0.4451, 0.3398, 0.4668, 0.3376, 0.4614, 0.3771, 0.4402, 0.875, 0.9886, 0.9062, 0.9886, 0.9062, 0.9946, 0.8751, 0.9946, 0.8751, 0.9946, 0.9062, 0.9946, 0.9059, 1.0, 0.8753, 1.0, 0.416, 0.416, 0.3804, 0.4451, 0.3771, 0.4402, 0.4118, 0.4118, 0.8438, 0.9886, 0.875, 0.9886, 0.8749, 0.9946, 0.8438, 0.9946, 0.8438, 0.9946, 0.8749, 0.9946, 0.8747, 1.0, 0.8441, 1.0, 0.4451, 0.3804, 0.416, 0.416, 0.4118, 0.4118, 0.4402, 0.3771, 0.8125, 0.9886, 0.8438, 0.9886, 0.8437, 0.9946, 0.8126, 0.9946, 0.8126, 0.9946, 0.8437, 0.9946, 0.8434, 1.0, 0.8128, 1.0, 0.4668, 0.3398, 0.4451, 0.3804, 0.4402, 0.3771, 0.4614, 0.3376, 0.7812, 0.9886, 0.8125, 0.9886, 0.8124, 0.9946, 0.7813, 0.9946, 0.7813, 0.9946, 0.8124, 0.9946, 0.8122, 1.0, 0.7816, 1.0, 0.4802, 0.2958, 0.4668, 0.3398, 0.4614, 0.3376, 0.4744, 0.2946, 0.75, 0.9886, 0.7812, 0.9886, 0.7812, 0.9946, 0.7501, 0.9946, 0.7501, 0.9946, 0.7812, 0.9946, 0.7809, 1.0, 0.7503, 1.0, 0.4847, 0.25, 0.4802, 0.2958, 0.4744, 0.2946, 0.4788, 0.25, 0.7188, 0.9886, 0.75, 0.9886, 0.7499, 0.9946, 0.7188, 0.9946, 0.7188, 0.9946, 0.7499, 0.9946, 0.7497, 1.0, 0.7191, 1.0, 0.4802, 0.2042, 0.4847, 0.25, 0.4788, 0.25, 0.4744, 0.2054, 0.6875, 0.9886, 0.7188, 0.9886, 0.7187, 0.9946, 0.6876, 0.9946, 0.6876, 0.9946, 0.7187, 0.9946, 0.7184, 1.0, 0.6878, 1.0, 0.4668, 0.1602, 0.4802, 0.2042, 0.4744, 0.2054, 0.4614, 0.1624, 0.6562, 0.9886, 0.6875, 0.9886, 0.6874, 0.9946, 0.6563, 0.9946, 0.6563, 0.9946, 0.6874, 0.9946, 0.6872, 1.0, 0.6566, 1.0, 0.4451, 0.1196, 0.4668, 0.1602, 0.4614, 0.1624, 0.4402, 0.1229, 0.625, 0.9886, 0.6562, 0.9886, 0.6562, 0.9946, 0.6251, 0.9946, 0.6251, 0.9946, 0.6562, 0.9946, 0.6559, 1.0, 0.6253, 1.0, 0.416, 0.08404, 0.4451, 0.1196, 0.4402, 0.1229, 0.4118, 0.08823, 0.5938, 0.9886, 0.625, 0.9886, 0.6249, 0.9946, 0.5938, 0.9946, 0.5938, 0.9946, 0.6249, 0.9946, 0.6247, 1.0, 0.5941, 1.0, 0.3804, 0.05485, 0.416, 0.08404, 0.4118, 0.08823, 0.3771, 0.05978, 0.5625, 0.9886, 0.5938, 0.9886, 0.5937, 0.9946, 0.5626, 0.9946, 0.5626, 0.9946, 0.5937, 0.9946, 0.5934, 1.0, 0.5628, 1.0, 0.3398, 0.03316, 0.3804, 0.05485, 0.3771, 0.05978, 0.3376, 0.03864, 0.5312, 0.9886, 0.5625, 0.9886, 0.5624, 0.9946, 0.5313, 0.9946, 0.5313, 0.9946, 0.5624, 0.9946, 0.5622, 1.0, 0.5316, 1.0, 0.2958, 0.01981, 0.3398, 0.03316, 0.3376, 0.03864, 0.2946, 0.02562, 0.5, 0.9886, 0.5312, 0.9886, 0.5312, 0.9946, 0.5001, 0.9946, 0.5001, 0.9946, 0.5312, 0.9946, 0.5309, 1.0, 0.5003, 1.0, 0.3078, 0.02464, 0.414, 0.0, 0.4158, 0.0137, 0.3123, 0.03772, 0.4688, 0.9886, 0.5, 0.9886, 0.4999, 0.9946, 0.4688, 0.9946, 0.4688, 0.9946, 0.4999, 0.9946, 0.4997, 1.0, 0.4691, 1.0, 0.2085, 0.06949, 0.3078, 0.02464, 0.3123, 0.03772, 0.2154, 0.08144, 0.4375, 0.9886, 0.4688, 0.9886, 0.4687, 0.9946, 0.4376, 0.9946, 0.4376, 0.9946, 0.4687, 0.9946, 0.4684, 1.0, 0.4378, 1.0, 0.1198, 0.1328, 0.2085, 0.06949, 0.2154, 0.08144, 0.129, 0.1432, 0.4062, 0.9886, 0.4375, 0.9886, 0.4374, 0.9946, 0.4063, 0.9946, 0.4063, 0.9946, 0.4374, 0.9946, 0.4372, 1.0, 0.4066, 1.0, 0.1196, 0.05485, 0.1602, 0.03316, 0.1624, 0.03864, 0.1229, 0.05978, 0.375, 0.9886, 0.4062, 0.9886, 0.4062, 0.9946, 0.3751, 0.9946, 0.3751, 0.9946, 0.4062, 0.9946, 0.4059, 1.0, 0.3753, 1.0, 0.08404, 0.08404, 0.1196, 0.05485, 0.1229, 0.05978, 0.08823, 0.08823, 0.3438, 0.9886, 0.375, 0.9886, 0.3749, 0.9946, 0.3438, 0.9946, 0.3438, 0.9946, 0.3749, 0.9946, 0.3747, 1.0, 0.3441, 1.0, 0.05485, 0.1196, 0.08404, 0.08404, 0.08823, 0.08823, 0.05978, 0.1229, 0.3125, 0.9886, 0.3438, 0.9886, 0.3437, 0.9946, 0.3126, 0.9946, 0.3126, 0.9946, 0.3437, 0.9946, 0.3434, 1.0, 0.3128, 1.0, 0.03316, 0.1602, 0.05485, 0.1196, 0.05978, 0.1229, 0.03864, 0.1625, 0.2812, 0.9886, 0.3125, 0.9886, 0.3124, 0.9946, 0.2813, 0.9946, 0.2813, 0.9946, 0.3124, 0.9946, 0.3122, 1.0, 0.2816, 1.0, 0.01981, 0.2042, 0.03316, 0.1602, 0.03864, 0.1625, 0.02562, 0.2054, 0.25, 0.9886, 0.2812, 0.9886, 0.2812, 0.9946, 0.2501, 0.9946, 0.2501, 0.9946, 0.2812, 0.9946, 0.2809, 1.0, 0.2503, 1.0, 0.0153, 0.25, 0.01981, 0.2042, 0.02562, 0.2054, 0.02122, 0.25, 0.2188, 0.9886, 0.25, 0.9886, 0.2499, 0.9946, 0.2188, 0.9946, 0.2188, 0.9946, 0.2499, 0.9946, 0.2497, 1.0, 0.2191, 1.0, 0.01981, 0.2958, 0.0153, 0.25, 0.02122, 0.25, 0.02562, 0.2946, 0.1875, 0.9886, 0.2188, 0.9886, 0.2187, 0.9946, 0.1876, 0.9946, 0.1876, 0.9946, 0.2187, 0.9946, 0.2184, 1.0, 0.1878, 1.0, 0.03316, 0.3398, 0.01981, 0.2958, 0.02562, 0.2946, 0.03864, 0.3376, 0.1562, 0.9886, 0.1875, 0.9886, 0.1874, 0.9946, 0.1563, 0.9946, 0.1563, 0.9946, 0.1874, 0.9946, 0.1872, 1.0, 0.1566, 1.0, 0.05485, 0.3804, 0.03316, 0.3398, 0.03864, 0.3376, 0.05978, 0.3771, 0.125, 0.9886, 0.1562, 0.9886, 0.1562, 0.9946, 0.1251, 0.9946, 0.1251, 0.9946, 0.1562, 0.9946, 0.1559, 1.0, 0.1253, 1.0, 0.7101, 0.9488, 0.6051, 0.9921, 0.6008, 0.9785, 0.7031, 0.9363, 0.09375, 0.9886, 0.125, 0.9886, 0.1249, 0.9946, 0.09384, 0.9946, 0.09384, 0.9946, 0.1249, 0.9946, 0.1247, 1.0, 0.09409, 1.0, 0.1196, 0.4451, 0.08404, 0.416, 0.08823, 0.4118, 0.1229, 0.4402, 0.0625, 0.9886, 0.09375, 0.9886, 0.09366, 0.9946, 0.06259, 0.9946, 0.06259, 0.9946, 0.09366, 0.9946, 0.09341, 1.0, 0.06284, 1.0, 0.1602, 0.4668, 0.1196, 0.4451, 0.1229, 0.4402, 0.1625, 0.4614, 0.03125, 0.9886, 0.0625, 0.9886, 0.06241, 0.9946, 0.03134, 0.9946, 0.03134, 0.9946, 0.06241, 0.9946, 0.06216, 1.0, 0.03159, 1.0, 0.2042, 0.4802, 0.1602, 0.4668, 0.1625, 0.4614, 0.2054, 0.4744, 0.0, 0.9886, 0.03125, 0.9886, 0.03116, 0.9946, 9.165e-05, 0.9946, 9.165e-05, 0.9946, 0.03116, 0.9946, 0.03091, 1.0, 0.0003448, 1.0, 0.25, 0.4847, 0.2042, 0.4802, 0.2054, 0.4744, 0.25, 0.4788, 0.8107, 0.1546, 0.8185, 0.07834, 0.9905, 0.09369, 0.9826, 0.17, 0.165, 0.7703, 0.1133, 0.6933, 0.1229, 0.6879, 0.1735, 0.7631, 0.7874, 0.2314, 0.7933, 0.1531, 0.8011, 0.1538, 0.7952, 0.2308, 0.7952, 0.2308, 0.8011, 0.1538, 0.8107, 0.1546, 0.8049, 0.2311, 0.2309, 0.8358, 0.165, 0.7703, 0.1735, 0.7631, 0.2378, 0.8271, 0.7837, 0.3069, 0.7874, 0.2314, 0.7952, 0.2308, 0.7916, 0.305, 0.7916, 0.305, 0.7952, 0.2308, 0.8049, 0.2311, 0.8013, 0.3048, 0.3083, 0.8872, 0.2309, 0.8358, 0.2378, 0.8271, 0.3135, 0.8774, 0.7825, 0.3767, 0.7837, 0.3069, 0.7916, 0.305, 0.7904, 0.3735, 0.7904, 0.3735, 0.7916, 0.305, 0.8013, 0.3048, 0.8001, 0.373, 0.3773, 0.3773, 0.35, 0.3997, 0.3477, 0.3963, 0.3744, 0.3744, 0.7988, 0.639, 0.8295, 0.5662, 0.8355, 0.5695, 0.8054, 0.641, 0.7916, 0.4338, 0.7904, 0.3735, 0.8001, 0.373, 0.8013, 0.4329, 0.3997, 0.35, 0.3773, 0.3773, 0.3744, 0.3744, 0.3963, 0.3477, 0.783, 0.7163, 0.7988, 0.639, 0.8054, 0.641, 0.7898, 0.717, 0.7952, 0.4836, 0.7916, 0.4338, 0.8013, 0.4329, 0.8049, 0.4823, 0.4163, 0.3189, 0.3997, 0.35, 0.3963, 0.3477, 0.4125, 0.3173, 0.01266, 0.1125, 0.02484, 0.0, 0.04004, 0.01035, 0.02808, 0.1209, 0.02808, 0.1209, 0.04004, 0.01035, 0.05932, 0.01377, 0.04743, 0.1236, 0.4266, 0.2851, 0.4163, 0.3189, 0.4125, 0.3173, 0.4225, 0.2843, 0.004276, 0.2446, 0.01266, 0.1125, 0.02808, 0.1209, 0.01983, 0.2508, 0.01983, 0.2508, 0.02808, 0.1209, 0.04743, 0.1236, 0.03924, 0.2526, 0.7559, 0.8872, 0.6699, 0.9227, 0.6668, 0.912, 0.7508, 0.8774, 0.0, 0.3913, 0.004276, 0.2446, 0.01983, 0.2508, 0.01563, 0.3949, 0.01563, 0.3949, 0.01983, 0.2508, 0.03924, 0.2526, 0.03507, 0.3959, 0.8332, 0.8358, 0.7559, 0.8872, 0.7508, 0.8774, 0.8263, 0.8271, 0.8263, 0.8271, 0.7508, 0.8774, 0.7471, 0.8696, 0.8213, 0.8202, 0.01563, 0.5478, 0.01563, 0.3949, 0.03507, 0.3959, 0.03507, 0.5478, 0.8989, 0.7703, 0.8332, 0.8358, 0.8263, 0.8271, 0.8905, 0.7631, 0.8905, 0.7631, 0.8263, 0.8271, 0.8213, 0.8202, 0.8844, 0.7573, 0.01983, 0.7036, 0.01563, 0.5478, 0.03507, 0.5478, 0.03924, 0.7026, 0.746, 0.2126, 0.807, 0.2697, 0.7996, 0.2763, 0.7401, 0.2205, 0.7401, 0.2205, 0.7996, 0.2763, 0.7943, 0.2815, 0.7358, 0.2266, 0.02808, 0.8563, 0.01983, 0.7036, 0.03924, 0.7026, 0.04743, 0.8543, 0.6751, 0.1685, 0.746, 0.2126, 0.7401, 0.2205, 0.6707, 0.1774, 0.6707, 0.1774, 0.7401, 0.2205, 0.7358, 0.2266, 0.6676, 0.1842, 0.04004, 1.0, 0.02808, 0.8563, 0.04743, 0.8543, 0.05932, 0.9971, 0.5968, 0.139, 0.6751, 0.1685, 0.6707, 0.1774, 0.5943, 0.1486, 0.5943, 0.1486, 0.6707, 0.1774, 0.6676, 0.1842, 0.5925, 0.1559, 0.5925, 0.1559, 0.6676, 0.1842, 0.6666, 0.1871, 0.5919, 0.159, 0.5143, 0.1253, 0.5968, 0.139, 0.5943, 0.1486, 0.5137, 0.1353, 0.0, 0.3411, 0.006088, 0.1614, 0.02354, 0.1654, 0.01755, 0.342, 0.01755, 0.342, 0.02354, 0.1654, 0.04567, 0.1672, 0.03973, 0.3427, 0.4307, 0.128, 0.5143, 0.1253, 0.5137, 0.1353, 0.432, 0.1379, 0.432, 0.1379, 0.5137, 0.1353, 0.5133, 0.1428, 0.433, 0.1454, 0.01553, 0.5202, 0.01755, 0.342, 0.03973, 0.3427, 0.03772, 0.5196, 0.3493, 0.1469, 0.4307, 0.128, 0.432, 0.1379, 0.3524, 0.1563, 0.3524, 0.1563, 0.432, 0.1379, 0.433, 0.1454, 0.3548, 0.1635, 0.01755, 0.6929, 0.01553, 0.5202, 0.03772, 0.5196, 0.03973, 0.6913, 0.273, 0.1813, 0.3493, 0.1469, 0.3524, 0.1563, 0.278, 0.1899, 0.278, 0.1899, 0.3524, 0.1563, 0.3548, 0.1635, 0.2816, 0.1966, 0.2816, 0.1966, 0.3548, 0.1635, 0.3557, 0.1666, 0.283, 0.1994, 0.205, 0.2299, 0.273, 0.1813, 0.278, 0.1899, 0.2115, 0.2374, 0.2115, 0.2374, 0.278, 0.1899, 0.2816, 0.1966, 0.2163, 0.2432, 0.2163, 0.2432, 0.2816, 0.1966, 0.283, 0.1994, 0.2181, 0.2457, 0.1478, 0.2908, 0.205, 0.2299, 0.2115, 0.2374, 0.1555, 0.2969, 0.1555, 0.2969, 0.2115, 0.2374, 0.2163, 0.2432, 0.1613, 0.3017, 0.1613, 0.3017, 0.2163, 0.2432, 0.2181, 0.2457, 0.1635, 0.3039, 0.1035, 0.3617, 0.1478, 0.2908, 0.1555, 0.2969, 0.1123, 0.3662, 0.1123, 0.3662, 0.1555, 0.2969, 0.1613, 0.3017, 0.1188, 0.3698, 0.1188, 0.3698, 0.1613, 0.3017, 0.1635, 0.3039, 0.1213, 0.3715, 0.1003, 0.15, 0.1227, 0.1227, 0.1256, 0.1256, 0.1037, 0.1523, 0.08343, 0.4425, 0.1123, 0.3662, 0.1188, 0.3698, 0.09042, 0.4448, 0.09042, 0.4448, 0.1188, 0.3698, 0.1213, 0.3715, 0.09305, 0.446, 0.1547, 0.7825, 0.093, 0.7211, 0.1009, 0.7144, 0.1611, 0.7743, 0.1611, 0.7743, 0.1009, 0.7144, 0.1067, 0.709, 0.1659, 0.7679, 0.4708, 0.6399, 0.4688, 0.4633, 0.491, 0.464, 0.493, 0.6396, 0.2272, 0.8307, 0.1547, 0.7825, 0.1611, 0.7743, 0.232, 0.8214, 0.4595, 0.8209, 0.4533, 0.6398, 0.4708, 0.6399, 0.4769, 0.818, 0.4769, 0.818, 0.4708, 0.6399, 0.493, 0.6396, 0.4991, 0.8164, 0.3077, 0.8639, 0.2272, 0.8307, 0.232, 0.8214, 0.3107, 0.8539, 0.4695, 0.9964, 0.4595, 0.8209, 0.4769, 0.818, 0.4868, 0.9905, 0.4868, 0.9905, 0.4769, 0.818, 0.4991, 0.8164, 0.5089, 0.9879, 0.3932, 0.8808, 0.3077, 0.8639, 0.3107, 0.8539, 0.3942, 0.8704, 0.006261, 0.17, 0.01643, 0.07454, 0.03091, 0.08465, 0.02091, 0.1784, 0.02091, 0.1784, 0.03091, 0.08465, 0.04911, 0.08763, 0.03918, 0.1808, 0.4804, 0.8808, 0.3932, 0.8808, 0.3942, 0.8704, 0.4794, 0.8704, 0.0, 0.2859, 0.006261, 0.17, 0.02091, 0.1784, 0.01476, 0.2924, 0.01476, 0.2924, 0.02091, 0.1784, 0.03918, 0.1808, 0.03307, 0.294, 0.5658, 0.8639, 0.4804, 0.8808, 0.4794, 0.8704, 0.5629, 0.8539, 0.5629, 0.8539, 0.4794, 0.8704, 0.4787, 0.8623, 0.5607, 0.846, 0.01268, 0.4221, 0.01476, 0.2924, 0.03307, 0.294, 0.031, 0.4229, 0.6464, 0.8307, 0.5658, 0.8639, 0.5629, 0.8539, 0.6415, 0.8214, 0.6415, 0.8214, 0.5629, 0.8539, 0.5607, 0.846, 0.6381, 0.8142, 0.01476, 0.5627, 0.01268, 0.4221, 0.031, 0.4229, 0.03307, 0.5626, 0.7188, 0.7825, 0.6464, 0.8307, 0.6415, 0.8214, 0.7123, 0.7743, 0.7123, 0.7743, 0.6415, 0.8214, 0.6381, 0.8142, 0.7076, 0.7679, 0.02091, 0.7086, 0.01476, 0.5627, 0.03307, 0.5626, 0.03918, 0.7076, 0.7804, 0.7211, 0.7188, 0.7825, 0.7123, 0.7743, 0.7725, 0.7144, 0.01643, 0.8577, 0.006262, 0.7094, 0.02091, 0.7086, 0.03091, 0.8543, 0.03091, 0.8543, 0.02091, 0.7086, 0.03918, 0.7076, 0.04911, 0.8523, 0.1287, 0.2288, 0.1988, 0.1782, 0.2039, 0.1872, 0.1354, 0.2367, 0.8014, 0.07495, 0.8111, 0.0, 0.8186, 0.003324, 0.809, 0.07699, 0.809, 0.07699, 0.8186, 0.003324, 0.8281, 0.005148, 0.8185, 0.07834, 0.25, 0.43, 0.2149, 0.4266, 0.2157, 0.4225, 0.25, 0.4259, 0.7933, 0.1531, 0.8014, 0.07495, 0.809, 0.07699, 0.8011, 0.1538, 0.8011, 0.1538, 0.809, 0.07699, 0.8185, 0.07834, 0.8107, 0.1546, 0.1133, 0.6933, 0.165, 0.7703, 0.06579, 0.8514, 0.0, 0.7536])
me_cylinder.materials.append(mat_rockwall)
me_cylinder.use_remesh_fix_poles = True
me_cylinder.use_remesh_preserve_attributes = False
me_cylinder.use_mirror_vertex_groups = False
me_cylinder.update()
me_plane = bpy.data.meshes.new('Plane')
me_plane.from_pydata([(-0.1524, -1.016, 0.0), (-0.189, -0.9798, 0.0), (0.189, -0.9798, 0.0), (0.1521, -1.016, 0.0), (-0.189, -0.6744, 0.0), (-0.1524, -0.6381, 0.0), (0.1521, -0.6381, 0.0), (0.189, -0.6743, 0.0), (-0.1525, -0.6381, 3.23), (-0.189, -0.6744, 3.23), (-0.189, -0.9798, 3.23), (-0.1525, -1.016, 3.23), (0.1522, -1.016, 3.23), (0.189, -0.9798, 3.23), (0.189, -0.6744, 3.23), (0.1522, -0.6381, 3.23), (0.189, -0.9798, 0.2936), (0.152, -1.016, 0.2936), (0.144, -0.9347, 0.5872), (0.1069, -0.9711, 0.5872), (0.2612, -0.9798, 0.8809), (0.2241, -1.016, 0.8809), (0.226, -1.017, 1.174), (0.1888, -1.053, 1.174), (0.1212, -0.9798, 1.468), (0.08406, -1.016, 1.468), (0.189, -0.9798, 1.762), (0.1519, -1.016, 1.762), (0.2617, -0.9798, 2.055), (0.2246, -1.016, 2.055), (0.1391, -0.9299, 2.349), (0.1021, -0.9662, 2.349), (0.1643, -0.9798, 2.643), (0.1274, -1.016, 2.643), (0.178, -1.042, 2.936), (0.2149, -1.006, 2.936), (-0.2149, -1.006, 2.936), (-0.1783, -1.042, 2.936), (-0.2137, -0.9798, 2.643), (-0.1771, -1.016, 2.643), (-0.1391, -0.9299, 2.349), (-0.1025, -0.9662, 2.349), (-0.1163, -0.9798, 2.055), (-0.07964, -1.016, 2.055), (-0.189, -0.9798, 1.762), (-0.1523, -1.016, 1.762), (-0.2568, -0.9798, 1.468), (-0.2201, -1.016, 1.468), (-0.226, -1.017, 1.174), (-0.1892, -1.053, 1.174), (-0.1168, -0.9798, 0.8809), (-0.08014, -1.016, 0.8809), (-0.144, -0.9347, 0.5872), (-0.1073, -0.9711, 0.5872), (-0.1524, -1.016, 0.2936), (-0.189, -0.9798, 0.2936), (0.152, -0.6381, 0.2936), (0.189, -0.6744, 0.2936), (0.1069, -0.6831, 0.5872), (0.144, -0.7194, 0.5872), (0.2241, -0.6381, 0.8809), (0.2612, -0.6744, 0.8809), (0.1888, -0.6011, 1.174), (0.226, -0.6374, 1.174), (0.08406, -0.6381, 1.468), (0.1212, -0.6743, 1.468), (0.1519, -0.6381, 1.762), (0.189, -0.6743, 1.762), (0.2246, -0.6381, 2.055), (0.2617, -0.6744, 2.055), (0.1021, -0.6879, 2.349), (0.1391, -0.7243, 2.349), (0.1274, -0.6381, 2.643), (0.1643, -0.6744, 2.643), (0.2149, -0.6485, 2.936), (0.178, -0.6122, 2.936), (-0.1783, -0.6122, 2.936), (-0.2149, -0.6485, 2.936), (-0.1771, -0.6381, 2.643), (-0.2137, -0.6744, 2.643), (-0.1025, -0.6879, 2.349), (-0.1391, -0.7243, 2.349), (-0.07964, -0.6381, 2.055), (-0.1163, -0.6744, 2.055), (-0.1523, -0.6381, 1.762), (-0.189, -0.6744, 1.762), (-0.2201, -0.6381, 1.468), (-0.2568, -0.6744, 1.468), (-0.1892, -0.6011, 1.174), (-0.226, -0.6374, 1.174), (-0.08014, -0.6381, 0.8809), (-0.1168, -0.6744, 0.8809), (-0.1073, -0.6831, 0.5872), (-0.144, -0.7194, 0.5872), (-0.189, -0.6744, 0.2936), (-0.1524, -0.6381, 0.2936)], [], [(0, 3, 17, 54), (75, 76, 8, 15), (35, 74, 14, 13), (54, 17, 19, 53), (10, 11, 12, 13, 14, 15, 8, 9), (37, 34, 12, 11), (77, 36, 10, 9), (58, 92, 90, 60), (60, 90, 88, 62), (62, 88, 86, 64), (64, 86, 84, 66), (66, 84, 82, 68), (68, 82, 80, 70), (70, 80, 78, 72), (72, 78, 76, 75), (0, 1, 4, 5, 6, 7, 2, 3), (56, 95, 92, 58), (94, 55, 52, 93), (93, 52, 50, 91), (91, 50, 48, 89), (89, 48, 46, 87), (87, 46, 44, 85), (85, 44, 42, 83), (83, 42, 40, 81), (81, 40, 38, 79), (6, 5, 95, 56), (53, 19, 21, 51), (51, 21, 23, 49), (49, 23, 25, 47), (47, 25, 27, 45), (45, 27, 29, 43), (43, 29, 31, 41), (41, 31, 33, 39), (39, 33, 34, 37), (79, 38, 36, 77), (2, 7, 57, 16), (16, 57, 59, 18), (18, 59, 61, 20), (20, 61, 63, 22), (22, 63, 65, 24), (24, 65, 67, 26), (26, 67, 69, 28), (28, 69, 71, 30), (30, 71, 73, 32), (32, 73, 74, 35), (35, 13, 12, 34), (55, 1, 0, 54), (75, 15, 14, 74), (95, 5, 4, 94), (2, 16, 17, 3), (16, 18, 19, 17), (18, 20, 21, 19), (20, 22, 23, 21), (22, 24, 25, 23), (24, 26, 27, 25), (26, 28, 29, 27), (28, 30, 31, 29), (30, 32, 33, 31), (32, 35, 34, 33), (10, 36, 37, 11), (36, 38, 39, 37), (38, 40, 41, 39), (40, 42, 43, 41), (42, 44, 45, 43), (44, 46, 47, 45), (46, 48, 49, 47), (48, 50, 51, 49), (50, 52, 53, 51), (52, 55, 54, 53), (6, 56, 57, 7), (56, 58, 59, 57), (58, 60, 61, 59), (60, 62, 63, 61), (62, 64, 65, 63), (64, 66, 67, 65), (66, 68, 69, 67), (68, 70, 71, 69), (70, 72, 73, 71), (72, 75, 74, 73), (8, 76, 77, 9), (76, 78, 79, 77), (78, 80, 81, 79), (80, 82, 83, 81), (82, 84, 85, 83), (84, 86, 87, 85), (86, 88, 89, 87), (88, 90, 91, 89), (90, 92, 93, 91), (92, 95, 94, 93), (4, 1, 55, 94)])
me_plane.polygons.foreach_set('use_smooth', [True] * 90)
_uv = me_plane.uv_layers.new(name='UVMap')
_uv.uv.foreach_set('vector', [0.09675, 0.0, 0.9023, 0.0, 0.9022, 0.0, 0.09681, 0.0, 0.1214, 0.0909, 0.01174, 0.09095, 0.02055, 4.84e-05, 0.1143, 9.537e-07, 0.1675, 0.9085, 0.2781, 0.9078, 0.2707, 0.9981, 0.1761, 0.9987, 0.3785, 0.1836, 0.2846, 0.1721, 0.3097, 0.0828, 0.3758, 0.09092, 0.3908, 0.275, 0.402, 0.2864, 0.402, 0.381, 0.3908, 0.3924, 0.2959, 0.3924, 0.2846, 0.381, 0.2846, 0.2864, 0.2959, 0.275, 0.2733, 0.09434, 0.1626, 0.09118, 0.1733, 0.0, 0.2679, 0.002705, 0.01818, 0.91, 0.1291, 0.9092, 0.1216, 0.9994, 0.02678, 1.0, 0.1023, 0.8182, 0.03638, 0.8182, 0.04313, 0.7273, 0.1367, 0.7272, 0.1367, 0.7272, 0.04313, 0.7273, 0.008242, 0.6364, 0.1245, 0.6363, 0.1245, 0.6363, 0.008242, 0.6364, 0.0, 0.5455, 0.09356, 0.5454, 0.09356, 0.5454, 0.0, 0.5455, 0.02081, 0.4546, 0.1144, 0.4545, 0.1144, 0.4545, 0.02081, 0.4546, 0.04312, 0.3637, 0.1367, 0.3636, 0.1367, 0.3636, 0.04312, 0.3637, 0.03779, 0.2728, 0.1007, 0.2727, 0.1007, 0.2727, 0.03779, 0.2728, 0.01305, 0.1819, 0.1067, 0.1818, 0.1067, 0.1818, 0.01305, 0.1819, 0.01174, 0.09095, 0.1214, 0.0909, 0.09675, 0.0, 0.0, 0.09603, 0.0, 0.904, 0.09675, 1.0, 0.9023, 1.0, 1.0, 0.904, 1.0, 0.09601, 0.9023, 0.0, 0.1146, 0.909, 0.02098, 0.9091, 0.03638, 0.8182, 0.1023, 0.8182, 0.02103, 0.09177, 0.1159, 0.09117, 0.1025, 0.1808, 0.03559, 0.1812, 0.03559, 0.1812, 0.1025, 0.1808, 0.117, 0.2708, 0.02217, 0.2714, 0.02217, 0.2714, 0.117, 0.2708, 0.1291, 0.3646, 0.01129, 0.3653, 0.01129, 0.3653, 0.1291, 0.3646, 0.1182, 0.4564, 0.02334, 0.457, 0.02334, 0.457, 0.1182, 0.4564, 0.1188, 0.5453, 0.0239, 0.5459, 0.0239, 0.5459, 0.1188, 0.5453, 0.1193, 0.6341, 0.02447, 0.6347, 0.02447, 0.6347, 0.1193, 0.6341, 0.1044, 0.7256, 0.04055, 0.726, 0.04055, 0.726, 0.1044, 0.7256, 0.1205, 0.8184, 0.02564, 0.819, 0.1147, 1.0, 0.02101, 1.0, 0.02098, 0.9091, 0.1146, 0.909, 0.1272, 0.0, 0.8713, 0.0, 0.9018, 0.0, 0.09711, 0.0, 0.09711, 0.0, 0.9018, 0.0, 0.9178, 0.0, 0.08129, 0.0, 0.261, 0.6411, 0.1436, 0.6377, 0.1788, 0.5471, 0.2732, 0.5498, 0.2732, 0.5498, 0.1788, 0.5471, 0.1603, 0.4554, 0.2548, 0.4581, 0.09711, 0.0, 0.9017, 0.0, 0.9017, 0.0, 0.097, 0.0, 0.2348, 0.3664, 0.1404, 0.3637, 0.181, 0.2731, 0.2445, 0.2749, 0.2445, 0.2749, 0.181, 0.2731, 0.1758, 0.1824, 0.2703, 0.1851, 0.2703, 0.1851, 0.1758, 0.1824, 0.1626, 0.09118, 0.2733, 0.09434, 0.02564, 0.819, 0.1205, 0.8184, 0.1291, 0.9092, 0.01818, 0.91, 0.1698, 0.0006293, 0.2644, 3.242e-05, 0.2649, 0.09076, 0.1704, 0.09136, 0.1704, 0.09136, 0.2649, 0.09076, 0.2515, 0.1807, 0.1849, 0.1812, 0.1849, 0.1812, 0.2515, 0.1807, 0.2661, 0.2736, 0.1715, 0.2742, 0.1715, 0.2742, 0.2661, 0.2736, 0.2781, 0.3636, 0.1606, 0.3643, 0.1606, 0.3643, 0.2781, 0.3636, 0.2672, 0.4524, 0.1726, 0.453, 0.1726, 0.453, 0.2672, 0.4524, 0.2678, 0.5444, 0.1732, 0.545, 0.1732, 0.545, 0.2678, 0.5444, 0.2684, 0.6365, 0.1738, 0.6371, 0.1738, 0.6371, 0.2684, 0.6365, 0.2535, 0.725, 0.1898, 0.7254, 0.1898, 0.7254, 0.2535, 0.725, 0.2695, 0.8162, 0.1749, 0.8168, 0.1749, 0.8168, 0.2695, 0.8162, 0.2781, 0.9078, 0.1675, 0.9085, 0.1675, 0.9085, 0.1761, 0.9987, 0.1648, 0.9981, 0.1563, 0.9079, 0.3898, 0.1846, 0.3787, 0.275, 0.3674, 0.2741, 0.3785, 0.1836, 0.1214, 0.0909, 0.1143, 9.537e-07, 0.1269, 0.0, 0.134, 0.0909, 0.009747, 0.09082, 0.009172, 0.0, 0.02045, 0.000951, 0.02103, 0.09177, 0.1698, 0.0006293, 0.1704, 0.09136, 0.1591, 0.09073, 0.1585, 0.0, 0.1704, 0.09136, 0.1849, 0.1812, 0.1736, 0.1805, 0.1591, 0.09073, 0.1849, 0.1812, 0.1715, 0.2742, 0.1603, 0.2736, 0.1736, 0.1805, 0.1715, 0.2742, 0.1606, 0.3643, 0.1494, 0.3637, 0.1603, 0.2736, 0.1606, 0.3643, 0.1726, 0.453, 0.1614, 0.4524, 0.1494, 0.3637, 0.1726, 0.453, 0.1732, 0.545, 0.162, 0.5444, 0.1614, 0.4524, 0.1732, 0.545, 0.1738, 0.6371, 0.1626, 0.6365, 0.162, 0.5444, 0.1738, 0.6371, 0.1898, 0.7254, 0.1786, 0.7248, 0.1626, 0.6365, 0.1898, 0.7254, 0.1749, 0.8168, 0.1637, 0.8161, 0.1786, 0.7248, 0.1749, 0.8168, 0.1675, 0.9085, 0.1563, 0.9079, 0.1637, 0.8161, 0.2792, 0.002581, 0.2846, 0.09421, 0.2733, 0.09434, 0.2679, 0.002705, 0.1291, 0.9092, 0.1205, 0.8184, 0.1318, 0.8174, 0.1404, 0.9082, 0.1205, 0.8184, 0.1044, 0.7256, 0.1157, 0.7245, 0.1318, 0.8174, 0.2559, 0.2748, 0.2462, 0.3663, 0.2348, 0.3664, 0.2445, 0.2749, 0.2462, 0.3663, 0.2662, 0.458, 0.2548, 0.4581, 0.2348, 0.3664, 0.2662, 0.458, 0.2846, 0.5497, 0.2732, 0.5498, 0.2548, 0.4581, 0.2846, 0.5497, 0.2724, 0.641, 0.261, 0.6411, 0.2732, 0.5498, 0.1291, 0.3646, 0.117, 0.2708, 0.1283, 0.2697, 0.1404, 0.3635, 0.3898, 0.0009465, 0.3871, 0.09186, 0.3758, 0.09092, 0.3784, 0.0, 0.3871, 0.09186, 0.3898, 0.1846, 0.3785, 0.1836, 0.3758, 0.09092, 0.1147, 1.0, 0.1146, 0.909, 0.1273, 0.909, 0.1273, 1.0, 0.1146, 0.909, 0.1023, 0.8182, 0.115, 0.8182, 0.1273, 0.909, 0.1023, 0.8182, 0.1367, 0.7272, 0.1494, 0.7272, 0.115, 0.8182, 0.1367, 0.7272, 0.1245, 0.6363, 0.1372, 0.6363, 0.1494, 0.7272, 0.1245, 0.6363, 0.09356, 0.5454, 0.1063, 0.5454, 0.1372, 0.6363, 0.09356, 0.5454, 0.1144, 0.4545, 0.1271, 0.4545, 0.1063, 0.5454, 0.1144, 0.4545, 0.1367, 0.3636, 0.1494, 0.3636, 0.1271, 0.4545, 0.1367, 0.3636, 0.1007, 0.2727, 0.1134, 0.2727, 0.1494, 0.3636, 0.1007, 0.2727, 0.1067, 0.1818, 0.1194, 0.1818, 0.1134, 0.2727, 0.1067, 0.1818, 0.1214, 0.0909, 0.134, 0.0909, 0.1194, 0.1818, 0.01549, 0.9991, 0.006892, 0.909, 0.01818, 0.91, 0.02678, 1.0, 0.006892, 0.909, 0.01435, 0.8181, 0.02564, 0.819, 0.01818, 0.91, 0.01435, 0.8181, 0.02926, 0.7251, 0.04055, 0.726, 0.02564, 0.819, 0.02926, 0.7251, 0.01318, 0.6337, 0.02447, 0.6347, 0.04055, 0.726, 0.01318, 0.6337, 0.01262, 0.5449, 0.0239, 0.5459, 0.02447, 0.6347, 0.01262, 0.5449, 0.01206, 0.456, 0.02334, 0.457, 0.0239, 0.5459, 0.01206, 0.456, 0.0, 0.3644, 0.01129, 0.3653, 0.02334, 0.457, 0.0, 0.3644, 0.01088, 0.2704, 0.02217, 0.2714, 0.01129, 0.3653, 0.01088, 0.2704, 0.0243, 0.1803, 0.03559, 0.1812, 0.02217, 0.2714, 0.0243, 0.1803, 0.009747, 0.09082, 0.02103, 0.09177, 0.03559, 0.1812, 0.02045, 0.000951, 0.1153, 0.0003507, 0.1159, 0.09117, 0.02103, 0.09177])
me_plane.materials.append(mat_wood)
me_plane.use_remesh_fix_poles = True
me_plane.use_remesh_preserve_attributes = False
me_plane.use_mirror_vertex_groups = False
me_plane.update()
me_plane_001 = bpy.data.meshes.new('Plane.001')
me_plane_001.from_pydata([(-0.1524, -1.016, 0.0), (-0.189, -0.9798, 0.0), (0.189, -0.9798, 0.0), (0.1521, -1.016, 0.0), (-0.189, -0.6744, 0.0), (-0.1524, -0.6381, 0.0), (0.1521, -0.6381, 0.0), (0.189, -0.6743, 0.0), (-0.1525, -0.6381, 3.23), (-0.189, -0.6744, 3.23), (-0.189, -0.9798, 3.23), (-0.1525, -1.016, 3.23), (0.1522, -1.016, 3.23), (0.189, -0.9798, 3.23), (0.189, -0.6744, 3.23), (0.1522, -0.6381, 3.23), (0.189, -0.9798, 0.2936), (0.152, -1.016, 0.2936), (0.144, -0.9347, 0.5872), (0.1069, -0.9711, 0.5872), (0.2612, -0.9798, 0.8809), (0.2241, -1.016, 0.8809), (0.226, -1.017, 1.174), (0.1888, -1.053, 1.174), (0.1534, -0.9798, 1.468), (0.1162, -1.016, 1.468), (0.189, -1.031, 1.767), (0.1519, -1.067, 1.767), (0.2617, -0.9798, 2.055), (0.2246, -1.016, 2.055), (0.2669, -1.024, 2.349), (0.1958, -1.094, 2.349), (0.1965, -1.006, 2.643), (0.1533, -1.048, 2.643), (0.178, -1.017, 2.932), (0.2149, -0.9811, 2.932), (-0.2149, -0.9811, 2.932), (-0.1783, -1.017, 2.932), (-0.2459, -1.006, 2.643), (-0.203, -1.048, 2.643), (-0.2667, -1.024, 2.349), (-0.1964, -1.094, 2.349), (-0.1163, -0.9798, 2.055), (-0.07964, -1.016, 2.055), (-0.189, -1.031, 1.767), (-0.1523, -1.067, 1.767), (-0.2246, -0.9798, 1.468), (-0.1879, -1.016, 1.468), (-0.226, -1.017, 1.174), (-0.1892, -1.053, 1.174), (-0.1168, -0.9798, 0.8809), (-0.08014, -1.016, 0.8809), (-0.144, -0.9347, 0.5872), (-0.1073, -0.9711, 0.5872), (-0.1524, -1.016, 0.2936), (-0.189, -0.9798, 0.2936), (0.152, -0.6381, 0.2936), (0.189, -0.6744, 0.2936), (0.1069, -0.6831, 0.5872), (0.144, -0.7194, 0.5872), (0.2241, -0.6381, 0.8809), (0.2612, -0.6744, 0.8809), (0.1888, -0.6011, 1.174), (0.226, -0.6374, 1.174), (0.1162, -0.6381, 1.468), (0.1534, -0.6743, 1.468), (0.1519, -0.689, 1.767), (0.189, -0.7253, 1.767), (0.2246, -0.6381, 2.055), (0.2617, -0.6744, 2.055), (0.1958, -0.5603, 2.349), (0.2669, -0.6299, 2.349), (0.1533, -0.6059, 2.643), (0.1965, -0.6484, 2.643), (0.2149, -0.6239, 2.932), (0.178, -0.5876, 2.932), (-0.1783, -0.5876, 2.932), (-0.2149, -0.6239, 2.932), (-0.203, -0.6059, 2.643), (-0.2459, -0.6484, 2.643), (-0.1964, -0.5603, 2.349), (-0.2667, -0.6299, 2.349), (-0.07964, -0.6381, 2.055), (-0.1163, -0.6744, 2.055), (-0.1523, -0.689, 1.767), (-0.189, -0.7253, 1.767), (-0.1879, -0.6381, 1.468), (-0.2246, -0.6744, 1.468), (-0.1892, -0.6011, 1.174), (-0.226, -0.6374, 1.174), (-0.08014, -0.6381, 0.8809), (-0.1168, -0.6744, 0.8809), (-0.1073, -0.6831, 0.5872), (-0.144, -0.7194, 0.5872), (-0.189, -0.6744, 0.2936), (-0.1524, -0.6381, 0.2936)], [], [(0, 3, 17, 54), (75, 76, 8, 15), (35, 74, 14, 13), (54, 17, 19, 53), (10, 11, 12, 13, 14, 15, 8, 9), (37, 34, 12, 11), (77, 36, 10, 9), (58, 92, 90, 60), (60, 90, 88, 62), (62, 88, 86, 64), (64, 86, 84, 66), (66, 84, 82, 68), (68, 82, 80, 70), (70, 80, 78, 72), (72, 78, 76, 75), (0, 1, 4, 5, 6, 7, 2, 3), (56, 95, 92, 58), (94, 55, 52, 93), (93, 52, 50, 91), (91, 50, 48, 89), (89, 48, 46, 87), (87, 46, 44, 85), (85, 44, 42, 83), (83, 42, 40, 81), (81, 40, 38, 79), (6, 5, 95, 56), (53, 19, 21, 51), (51, 21, 23, 49), (49, 23, 25, 47), (47, 25, 27, 45), (45, 27, 29, 43), (43, 29, 31, 41), (41, 31, 33, 39), (39, 33, 34, 37), (79, 38, 36, 77), (2, 7, 57, 16), (16, 57, 59, 18), (18, 59, 61, 20), (20, 61, 63, 22), (22, 63, 65, 24), (24, 65, 67, 26), (26, 67, 69, 28), (28, 69, 71, 30), (30, 71, 73, 32), (32, 73, 74, 35), (35, 13, 12, 34), (55, 1, 0, 54), (75, 15, 14, 74), (95, 5, 4, 94), (2, 16, 17, 3), (16, 18, 19, 17), (18, 20, 21, 19), (20, 22, 23, 21), (22, 24, 25, 23), (24, 26, 27, 25), (26, 28, 29, 27), (28, 30, 31, 29), (30, 32, 33, 31), (32, 35, 34, 33), (10, 36, 37, 11), (36, 38, 39, 37), (38, 40, 41, 39), (40, 42, 43, 41), (42, 44, 45, 43), (44, 46, 47, 45), (46, 48, 49, 47), (48, 50, 51, 49), (50, 52, 53, 51), (52, 55, 54, 53), (6, 56, 57, 7), (56, 58, 59, 57), (58, 60, 61, 59), (60, 62, 63, 61), (62, 64, 65, 63), (64, 66, 67, 65), (66, 68, 69, 67), (68, 70, 71, 69), (70, 72, 73, 71), (72, 75, 74, 73), (8, 76, 77, 9), (76, 78, 79, 77), (78, 80, 81, 79), (80, 82, 83, 81), (82, 84, 85, 83), (84, 86, 87, 85), (86, 88, 89, 87), (88, 90, 91, 89), (90, 92, 93, 91), (92, 95, 94, 93), (4, 1, 55, 94)])
me_plane_001.polygons.foreach_set('use_smooth', [True] * 90)
_uv = me_plane_001.uv_layers.new(name='UVMap')
_uv.uv.foreach_set('vector', [0.2361, 1.0, 0.1692, 0.9915, 0.1694, 0.9013, 0.2363, 0.9099, 0.00327, 0.9045, 0.1113, 0.9065, 0.1039, 0.9992, 0.01153, 0.9975, 0.03426, 0.9074, 0.1446, 0.9078, 0.1281, 0.9996, 0.03372, 0.9993, 0.2363, 0.9099, 0.1694, 0.9013, 0.1894, 0.8113, 0.2365, 0.8173, 0.3668, 0.0, 0.378, 0.0113, 0.378, 0.1056, 0.3668, 0.117, 0.2723, 0.117, 0.2611, 0.1056, 0.2611, 0.0113, 0.2723, 0.0, 0.2439, 0.1007, 0.1657, 0.09076, 0.1719, 0.0, 0.2388, 0.008521, 0.2898, 0.09064, 0.1793, 0.09149, 0.179, 0.0007298, 0.2735, 0.0, 0.05143, 0.1824, 0.1164, 0.1836, 0.1028, 0.2734, 0.01057, 0.2716, 0.01057, 0.2716, 0.1028, 0.2734, 0.131, 0.3641, 0.0164, 0.3619, 0.0164, 0.3619, 0.131, 0.3641, 0.1302, 0.4553, 0.03805, 0.4536, 0.03805, 0.4536, 0.1302, 0.4553, 0.1199, 0.5483, 0.02771, 0.5466, 0.02771, 0.5466, 0.1199, 0.5483, 0.09221, 0.6361, 0.0, 0.6343, 0.0, 0.6343, 0.09221, 0.6361, 0.1203, 0.7261, 0.001368, 0.7239, 0.001368, 0.7239, 0.1203, 0.7261, 0.1224, 0.8176, 0.01445, 0.8156, 0.01445, 0.8156, 0.1224, 0.8176, 0.1113, 0.9065, 0.00327, 0.9045, 0.09675, 0.0, 0.0, 0.09603, 0.0, 0.904, 0.09675, 1.0, 0.9023, 1.0, 1.0, 0.904, 1.0, 0.09601, 0.9023, 0.0, 0.03761, 0.09068, 0.1299, 0.09242, 0.1164, 0.1836, 0.05143, 0.1824, 0.2805, 0.903, 0.186, 0.9037, 0.1992, 0.8148, 0.2658, 0.8143, 0.2658, 0.8143, 0.1992, 0.8148, 0.1846, 0.7255, 0.2791, 0.7248, 0.2791, 0.7248, 0.1846, 0.7255, 0.1725, 0.6317, 0.2898, 0.6308, 0.2898, 0.6308, 0.1725, 0.6317, 0.1832, 0.5413, 0.2777, 0.5406, 0.2777, 0.5406, 0.1832, 0.5413, 0.1667, 0.4507, 0.2612, 0.45, 0.2612, 0.45, 0.1667, 0.4507, 0.1818, 0.3643, 0.2763, 0.3636, 0.2763, 0.3636, 0.1818, 0.3643, 0.1673, 0.2692, 0.2893, 0.2682, 0.2893, 0.2682, 0.1673, 0.2692, 0.1724, 0.1795, 0.2829, 0.1786, 0.04021, 0.0, 0.1325, 0.001741, 0.1299, 0.09242, 0.03761, 0.09068, 0.2365, 0.8173, 0.1894, 0.8113, 0.1541, 0.7191, 0.2209, 0.7276, 0.2209, 0.7276, 0.1541, 0.7191, 0.154, 0.6309, 0.2371, 0.6415, 0.2371, 0.6415, 0.154, 0.6309, 0.1783, 0.5418, 0.2451, 0.5503, 0.2451, 0.5503, 0.1783, 0.5418, 0.1596, 0.4504, 0.2264, 0.4589, 0.2264, 0.4589, 0.1596, 0.4504, 0.155, 0.3585, 0.2218, 0.367, 0.2218, 0.367, 0.155, 0.3585, 0.1446, 0.2713, 0.2308, 0.2823, 0.2308, 0.2823, 0.1446, 0.2713, 0.1641, 0.1811, 0.2424, 0.1911, 0.2424, 0.1911, 0.1641, 0.1811, 0.1657, 0.09076, 0.2439, 0.1007, 0.2829, 0.1786, 0.1724, 0.1795, 0.1793, 0.09149, 0.2898, 0.09064, 0.03884, 0.0003857, 0.1332, 0.0007043, 0.1327, 0.09152, 0.03838, 0.0912, 0.03838, 0.0912, 0.1327, 0.09152, 0.1175, 0.1819, 0.05102, 0.1816, 0.05102, 0.1816, 0.1175, 0.1819, 0.1331, 0.2738, 0.03874, 0.2735, 0.03874, 0.2735, 0.1331, 0.2738, 0.1434, 0.3643, 0.02623, 0.3639, 0.02623, 0.3639, 0.1434, 0.3643, 0.1302, 0.4544, 0.03587, 0.4541, 0.03587, 0.4541, 0.1302, 0.4544, 0.1146, 0.5472, 0.02029, 0.5469, 0.02029, 0.5469, 0.1146, 0.5472, 0.1312, 0.6371, 0.03689, 0.6368, 0.03689, 0.6368, 0.1312, 0.6371, 0.1446, 0.728, 0.02279, 0.7276, 0.02279, 0.7276, 0.1446, 0.728, 0.1372, 0.8181, 0.02676, 0.8177, 0.02676, 0.8177, 0.1372, 0.8181, 0.1446, 0.9078, 0.03426, 0.9074, 0.03426, 0.9074, 0.03372, 0.9993, 0.02185, 0.9989, 0.02239, 0.907, 0.186, 0.9037, 0.1867, 0.994, 0.1755, 0.9953, 0.1748, 0.905, 0.9142, 1.0, 0.9025, 1.0, 1.0, 0.904, 1.0, 0.9155, 0.1299, 0.09242, 0.1325, 0.001741, 0.1458, 0.002549, 0.1432, 0.09323, 0.03884, 0.0003857, 0.03838, 0.0912, 0.0265, 0.09081, 0.02697, 0.0, 0.03838, 0.0912, 0.05102, 0.1816, 0.03914, 0.1812, 0.0265, 0.09081, 0.05102, 0.1816, 0.03874, 0.2735, 0.02686, 0.2731, 0.03914, 0.1812, 0.03874, 0.2735, 0.02623, 0.3639, 0.01435, 0.3636, 0.02686, 0.2731, 0.02623, 0.3639, 0.03587, 0.4541, 0.024, 0.4537, 0.01435, 0.3636, 0.03587, 0.4541, 0.02029, 0.5469, 0.008415, 0.5465, 0.024, 0.4537, 0.02029, 0.5469, 0.03689, 0.6368, 0.02501, 0.6364, 0.008415, 0.5465, 0.03689, 0.6368, 0.02279, 0.7276, 0.0, 0.7268, 0.02501, 0.6364, 0.02279, 0.7276, 0.02676, 0.8177, 0.01286, 0.8173, 0.0, 0.7268, 0.02676, 0.8177, 0.03426, 0.9074, 0.02239, 0.907, 0.01286, 0.8173, 0.179, 0.0007298, 0.1793, 0.09149, 0.1681, 0.09279, 0.1678, 0.002026, 0.1793, 0.09149, 0.1724, 0.1795, 0.1592, 0.181, 0.1681, 0.09279, 0.1724, 0.1795, 0.1673, 0.2692, 0.1458, 0.2716, 0.1592, 0.181, 0.1673, 0.2692, 0.1818, 0.3643, 0.1706, 0.3656, 0.1458, 0.2716, 0.1818, 0.3643, 0.1667, 0.4507, 0.1555, 0.452, 0.1706, 0.3656, 0.1667, 0.4507, 0.1832, 0.5413, 0.172, 0.5426, 0.1555, 0.452, 0.1832, 0.5413, 0.1725, 0.6317, 0.1612, 0.633, 0.172, 0.5426, 0.1725, 0.6317, 0.1846, 0.7255, 0.1734, 0.7268, 0.1612, 0.633, 0.1846, 0.7255, 0.1992, 0.8148, 0.188, 0.8161, 0.1734, 0.7268, 0.1992, 0.8148, 0.186, 0.9037, 0.1748, 0.905, 0.188, 0.8161, 0.9023, 1.0, 0.9022, 1.0, 1.0, 0.904, 1.0, 0.904, 0.9022, 1.0, 0.8713, 1.0, 1.0, 0.8739, 1.0, 0.904, 0.8713, 1.0, 0.9018, 1.0, 1.0, 0.9039, 1.0, 0.8739, 0.9018, 1.0, 0.9178, 1.0, 1.0, 0.9197, 1.0, 0.9039, 0.9178, 1.0, 0.9017, 1.0, 1.0, 0.904, 1.0, 0.9197, 0.9017, 1.0, 0.9017, 1.0, 1.0, 0.904, 1.0, 0.904, 0.9017, 1.0, 0.9017, 1.0, 1.0, 0.904, 1.0, 0.904, 0.9017, 1.0, 0.8668, 1.0, 1.0, 0.8695, 1.0, 0.904, 0.8668, 1.0, 0.9022, 1.0, 1.0, 0.9039, 1.0, 0.8695, 0.9022, 1.0, 0.9142, 1.0, 1.0, 0.9155, 1.0, 0.9039, 0.1039, 0.9992, 0.1113, 0.9065, 0.1246, 0.9073, 0.1172, 1.0, 0.1113, 0.9065, 0.1224, 0.8176, 0.138, 0.8185, 0.1246, 0.9073, 0.1224, 0.8176, 0.1203, 0.7261, 0.1458, 0.7277, 0.138, 0.8185, 0.1203, 0.7261, 0.09221, 0.6361, 0.1055, 0.6369, 0.1458, 0.7277, 0.09221, 0.6361, 0.1199, 0.5483, 0.1332, 0.5491, 0.1055, 0.6369, 0.1199, 0.5483, 0.1302, 0.4553, 0.1436, 0.4561, 0.1332, 0.5491, 0.1302, 0.4553, 0.131, 0.3641, 0.1443, 0.3649, 0.1436, 0.4561, 0.131, 0.3641, 0.1028, 0.2734, 0.1161, 0.2742, 0.1443, 0.3649, 0.1028, 0.2734, 0.1164, 0.1836, 0.1297, 0.1844, 0.1161, 0.2742, 0.1164, 0.1836, 0.1299, 0.09242, 0.1432, 0.09323, 0.1297, 0.1844, 0.2812, 0.9933, 0.1867, 0.994, 0.186, 0.9037, 0.2805, 0.903])
me_plane_001.materials.append(mat_wood)
me_plane_001.use_remesh_fix_poles = True
me_plane_001.use_remesh_preserve_attributes = False
me_plane_001.use_mirror_vertex_groups = False
me_plane_001.update()
me_plane_002 = bpy.data.meshes.new('Plane.002')
me_plane_002.from_pydata([(-0.1524, -1.016, 0.0), (-0.189, -0.9798, 0.0), (0.189, -0.9798, 0.0), (0.1521, -1.016, 0.0), (-0.189, -0.6744, 0.0), (-0.1524, -0.6381, 0.0), (0.1521, -0.6381, 0.0), (0.189, -0.6743, 0.0), (-0.1525, -0.6381, 3.23), (-0.189, -0.6744, 3.23), (-0.189, -0.9798, 3.23), (-0.1525, -1.016, 3.23), (0.1522, -1.016, 3.23), (0.189, -0.9798, 3.23), (0.189, -0.6744, 3.23), (0.1522, -0.6381, 3.23), (0.189, -0.9798, 0.2936), (0.152, -1.016, 0.2936), (0.144, -0.9347, 0.5872), (0.1069, -0.9711, 0.5872), (0.2612, -0.9798, 0.8809), (0.2241, -1.016, 0.8809), (0.226, -1.017, 1.174), (0.1888, -1.053, 1.174), (0.1534, -0.9798, 1.468), (0.1162, -1.016, 1.468), (0.189, -1.031, 1.767), (0.1519, -1.067, 1.767), (0.2617, -0.9798, 2.055), (0.2246, -1.016, 2.055), (0.2669, -1.024, 2.349), (0.1958, -1.094, 2.349), (0.1965, -1.006, 2.643), (0.1533, -1.048, 2.643), (0.178, -1.017, 2.932), (0.2149, -0.9811, 2.932), (-0.2149, -0.9811, 2.932), (-0.1783, -1.017, 2.932), (-0.2459, -1.006, 2.643), (-0.203, -1.048, 2.643), (-0.2667, -1.024, 2.349), (-0.1964, -1.094, 2.349), (-0.1163, -0.9798, 2.055), (-0.07964, -1.016, 2.055), (-0.189, -1.031, 1.767), (-0.1523, -1.067, 1.767), (-0.2246, -0.9798, 1.468), (-0.1879, -1.016, 1.468), (-0.226, -1.017, 1.174), (-0.1892, -1.053, 1.174), (-0.1168, -0.9798, 0.8809), (-0.08014, -1.016, 0.8809), (-0.144, -0.9347, 0.5872), (-0.1073, -0.9711, 0.5872), (-0.1524, -1.016, 0.2936), (-0.189, -0.9798, 0.2936), (0.152, -0.6381, 0.2936), (0.189, -0.6744, 0.2936), (0.1069, -0.6831, 0.5872), (0.144, -0.7194, 0.5872), (0.2241, -0.6381, 0.8809), (0.2612, -0.6744, 0.8809), (0.1888, -0.6011, 1.174), (0.226, -0.6374, 1.174), (0.1162, -0.6381, 1.468), (0.1534, -0.6743, 1.468), (0.1519, -0.689, 1.767), (0.189, -0.7253, 1.767), (0.2246, -0.6381, 2.055), (0.2617, -0.6744, 2.055), (0.1958, -0.5603, 2.349), (0.2669, -0.6299, 2.349), (0.1533, -0.6059, 2.643), (0.1965, -0.6484, 2.643), (0.2149, -0.6239, 2.932), (0.178, -0.5876, 2.932), (-0.1783, -0.5876, 2.932), (-0.2149, -0.6239, 2.932), (-0.203, -0.6059, 2.643), (-0.2459, -0.6484, 2.643), (-0.1964, -0.5603, 2.349), (-0.2667, -0.6299, 2.349), (-0.07964, -0.6381, 2.055), (-0.1163, -0.6744, 2.055), (-0.1523, -0.689, 1.767), (-0.189, -0.7253, 1.767), (-0.1879, -0.6381, 1.468), (-0.2246, -0.6744, 1.468), (-0.1892, -0.6011, 1.174), (-0.226, -0.6374, 1.174), (-0.08014, -0.6381, 0.8809), (-0.1168, -0.6744, 0.8809), (-0.1073, -0.6831, 0.5872), (-0.144, -0.7194, 0.5872), (-0.189, -0.6744, 0.2936), (-0.1524, -0.6381, 0.2936)], [], [(0, 3, 17, 54), (75, 76, 8, 15), (35, 74, 14, 13), (54, 17, 19, 53), (10, 11, 12, 13, 14, 15, 8, 9), (37, 34, 12, 11), (77, 36, 10, 9), (58, 92, 90, 60), (60, 90, 88, 62), (62, 88, 86, 64), (64, 86, 84, 66), (66, 84, 82, 68), (68, 82, 80, 70), (70, 80, 78, 72), (72, 78, 76, 75), (0, 1, 4, 5, 6, 7, 2, 3), (56, 95, 92, 58), (94, 55, 52, 93), (93, 52, 50, 91), (91, 50, 48, 89), (89, 48, 46, 87), (87, 46, 44, 85), (85, 44, 42, 83), (83, 42, 40, 81), (81, 40, 38, 79), (6, 5, 95, 56), (53, 19, 21, 51), (51, 21, 23, 49), (49, 23, 25, 47), (47, 25, 27, 45), (45, 27, 29, 43), (43, 29, 31, 41), (41, 31, 33, 39), (39, 33, 34, 37), (79, 38, 36, 77), (2, 7, 57, 16), (16, 57, 59, 18), (18, 59, 61, 20), (20, 61, 63, 22), (22, 63, 65, 24), (24, 65, 67, 26), (26, 67, 69, 28), (28, 69, 71, 30), (30, 71, 73, 32), (32, 73, 74, 35), (35, 13, 12, 34), (55, 1, 0, 54), (75, 15, 14, 74), (95, 5, 4, 94), (2, 16, 17, 3), (16, 18, 19, 17), (18, 20, 21, 19), (20, 22, 23, 21), (22, 24, 25, 23), (24, 26, 27, 25), (26, 28, 29, 27), (28, 30, 31, 29), (30, 32, 33, 31), (32, 35, 34, 33), (10, 36, 37, 11), (36, 38, 39, 37), (38, 40, 41, 39), (40, 42, 43, 41), (42, 44, 45, 43), (44, 46, 47, 45), (46, 48, 49, 47), (48, 50, 51, 49), (50, 52, 53, 51), (52, 55, 54, 53), (6, 56, 57, 7), (56, 58, 59, 57), (58, 60, 61, 59), (60, 62, 63, 61), (62, 64, 65, 63), (64, 66, 67, 65), (66, 68, 69, 67), (68, 70, 71, 69), (70, 72, 73, 71), (72, 75, 74, 73), (8, 76, 77, 9), (76, 78, 79, 77), (78, 80, 81, 79), (80, 82, 83, 81), (82, 84, 85, 83), (84, 86, 87, 85), (86, 88, 89, 87), (88, 90, 91, 89), (90, 92, 93, 91), (92, 95, 94, 93), (4, 1, 55, 94)])
me_plane_002.polygons.foreach_set('use_smooth', [True] * 90)
_uv = me_plane_002.uv_layers.new(name='UVMap')
_uv.uv.foreach_set('vector', [0.09675, 0.0, 0.9023, 0.0, 0.9022, 0.0, 0.09681, 0.0, 0.00327, 0.9045, 0.1113, 0.9065, 0.1039, 0.9992, 0.01153, 0.9975, 0.01523, 0.9053, 0.1242, 0.9047, 0.1099, 0.9971, 0.01664, 0.9977, 0.09681, 0.0, 0.9022, 0.0, 0.8713, 0.0, 0.1272, 0.0, 0.0, 0.09604, 0.09663, 0.0, 0.9025, 0.0, 1.0, 0.09602, 1.0, 0.904, 0.9025, 1.0, 0.09663, 1.0, 0.0, 0.904, 0.08503, 0.0, 0.9142, 0.0, 0.9025, 0.0, 0.09663, 0.0, 0.2898, 0.09064, 0.1793, 0.09149, 0.179, 0.0007298, 0.2735, 0.0, 0.05143, 0.1824, 0.1164, 0.1836, 0.1028, 0.2734, 0.01057, 0.2716, 0.01057, 0.2716, 0.1028, 0.2734, 0.131, 0.3641, 0.0164, 0.3619, 0.0164, 0.3619, 0.131, 0.3641, 0.1302, 0.4553, 0.03805, 0.4536, 0.03805, 0.4536, 0.1302, 0.4553, 0.1199, 0.5483, 0.02771, 0.5466, 0.02771, 0.5466, 0.1199, 0.5483, 0.09221, 0.6361, 0.0, 0.6343, 0.0, 0.6343, 0.09221, 0.6361, 0.1203, 0.7261, 0.001368, 0.7239, 0.001368, 0.7239, 0.1203, 0.7261, 0.1224, 0.8176, 0.01445, 0.8156, 0.01445, 0.8156, 0.1224, 0.8176, 0.1113, 0.9065, 0.00327, 0.9045, 0.09675, 0.0, 0.0, 0.09603, 0.0, 0.904, 0.09675, 1.0, 0.9023, 1.0, 1.0, 0.904, 1.0, 0.09601, 0.9023, 0.0, 0.03761, 0.09068, 0.1299, 0.09242, 0.1164, 0.1836, 0.05143, 0.1824, 0.2805, 0.903, 0.186, 0.9037, 0.1992, 0.8148, 0.2658, 0.8143, 0.2658, 0.8143, 0.1992, 0.8148, 0.1846, 0.7255, 0.2791, 0.7248, 0.2791, 0.7248, 0.1846, 0.7255, 0.1725, 0.6317, 0.2898, 0.6308, 0.2898, 0.6308, 0.1725, 0.6317, 0.1832, 0.5413, 0.2777, 0.5406, 0.2777, 0.5406, 0.1832, 0.5413, 0.1667, 0.4507, 0.2612, 0.45, 0.2612, 0.45, 0.1667, 0.4507, 0.1818, 0.3643, 0.2763, 0.3636, 0.2763, 0.3636, 0.1818, 0.3643, 0.1673, 0.2692, 0.2893, 0.2682, 0.2893, 0.2682, 0.1673, 0.2692, 0.1724, 0.1795, 0.2829, 0.1786, 0.04021, 0.0, 0.1325, 0.001741, 0.1299, 0.09242, 0.03761, 0.09068, 0.1272, 0.0, 0.8713, 0.0, 0.9018, 0.0, 0.09711, 0.0, 0.09711, 0.0, 0.9018, 0.0, 0.9178, 0.0, 0.08129, 0.0, 0.08129, 0.0, 0.9178, 0.0, 0.9017, 0.0, 0.09714, 0.0, 0.09714, 0.0, 0.9017, 0.0, 0.9017, 0.0, 0.09711, 0.0, 0.09711, 0.0, 0.9017, 0.0, 0.9017, 0.0, 0.097, 0.0, 0.097, 0.0, 0.9017, 0.0, 0.8668, 0.0, 0.1316, 0.0, 0.1316, 0.0, 0.8668, 0.0, 0.9022, 0.0, 0.09678, 0.0, 0.09678, 0.0, 0.9022, 0.0, 0.9142, 0.0, 0.08503, 0.0, 0.2829, 0.1786, 0.1724, 0.1795, 0.1793, 0.09149, 0.2898, 0.09064, 0.01947, 0.0005365, 0.1127, 0.0, 0.1124, 0.09065, 0.01921, 0.09119, 0.01921, 0.09119, 0.1124, 0.09065, 0.1006, 0.1821, 0.03494, 0.1825, 0.03494, 0.1825, 0.1006, 0.1821, 0.1083, 0.2708, 0.01513, 0.2713, 0.01513, 0.2713, 0.1083, 0.2708, 0.1211, 0.3619, 0.005336, 0.3626, 0.005336, 0.3626, 0.1211, 0.3619, 0.1132, 0.4538, 0.01995, 0.4544, 0.01995, 0.4544, 0.1132, 0.4538, 0.09558, 0.5456, 0.002365, 0.5462, 0.002365, 0.5462, 0.09558, 0.5456, 0.1073, 0.6334, 0.01407, 0.6339, 0.01407, 0.6339, 0.1073, 0.6334, 0.1203, 0.7239, 0.0, 0.7245, 0.0, 0.7245, 0.1203, 0.7239, 0.1179, 0.8157, 0.008864, 0.8163, 0.008864, 0.8163, 0.1179, 0.8157, 0.1242, 0.9047, 0.01523, 0.9053, 1.0, 0.08448, 1.0, 0.09602, 0.9025, 0.0, 0.9142, 0.0, 0.186, 0.9037, 0.1867, 0.994, 0.1755, 0.9953, 0.1748, 0.905, 0.1371, 0.9052, 0.1228, 0.9977, 0.1099, 0.9971, 0.1242, 0.9047, 0.1299, 0.09242, 0.1325, 0.001741, 0.1458, 0.002549, 0.1432, 0.09323, 1.0, 0.09601, 1.0, 0.09603, 0.9022, 0.0, 0.9023, 0.0, 1.0, 0.09603, 1.0, 0.1261, 0.8713, 0.0, 0.9022, 0.0, 1.0, 0.1261, 1.0, 0.09606, 0.9018, 0.0, 0.8713, 0.0, 1.0, 0.09606, 1.0, 0.08033, 0.9178, 0.0, 0.9018, 0.0, 1.0, 0.08033, 1.0, 0.09601, 0.9017, 0.0, 0.9178, 0.0, 1.0, 0.09601, 1.0, 0.096, 0.9017, 0.0, 0.9017, 0.0, 1.0, 0.096, 1.0, 0.09603, 0.9017, 0.0, 0.9017, 0.0, 1.0, 0.09603, 1.0, 0.1305, 0.8668, 0.0, 0.9017, 0.0, 1.0, 0.1305, 1.0, 0.09606, 0.9022, 0.0, 0.8668, 0.0, 1.0, 0.09606, 1.0, 0.08448, 0.9142, 0.0, 0.9022, 0.0, 0.179, 0.0007298, 0.1793, 0.09149, 0.1681, 0.09279, 0.1678, 0.002026, 0.1793, 0.09149, 0.1724, 0.1795, 0.1592, 0.181, 0.1681, 0.09279, 0.1724, 0.1795, 0.1673, 0.2692, 0.1458, 0.2716, 0.1592, 0.181, 0.1673, 0.2692, 0.1818, 0.3643, 0.1706, 0.3656, 0.1458, 0.2716, 0.1818, 0.3643, 0.1667, 0.4507, 0.1555, 0.452, 0.1706, 0.3656, 0.1667, 0.4507, 0.1832, 0.5413, 0.172, 0.5426, 0.1555, 0.452, 0.1832, 0.5413, 0.1725, 0.6317, 0.1612, 0.633, 0.172, 0.5426, 0.1725, 0.6317, 0.1846, 0.7255, 0.1734, 0.7268, 0.1612, 0.633, 0.1846, 0.7255, 0.1992, 0.8148, 0.188, 0.8161, 0.1734, 0.7268, 0.1992, 0.8148, 0.186, 0.9037, 0.1748, 0.905, 0.188, 0.8161, 0.1256, 0.0005377, 0.1253, 0.09119, 0.1124, 0.09065, 0.1127, 0.0, 0.1253, 0.09119, 0.1136, 0.1827, 0.1006, 0.1821, 0.1124, 0.09065, 0.1136, 0.1827, 0.1213, 0.2713, 0.1083, 0.2708, 0.1006, 0.1821, 0.1213, 0.2713, 0.134, 0.3625, 0.1211, 0.3619, 0.1083, 0.2708, 0.134, 0.3625, 0.1261, 0.4544, 0.1132, 0.4538, 0.1211, 0.3619, 0.1261, 0.4544, 0.1085, 0.5462, 0.09558, 0.5456, 0.1132, 0.4538, 0.1085, 0.5462, 0.1202, 0.6339, 0.1073, 0.6334, 0.09558, 0.5456, 0.1202, 0.6339, 0.1451, 0.7249, 0.1203, 0.7239, 0.1073, 0.6334, 0.1451, 0.7249, 0.133, 0.8163, 0.1179, 0.8157, 0.1203, 0.7239, 0.133, 0.8163, 0.1371, 0.9052, 0.1242, 0.9047, 0.1179, 0.8157, 0.1039, 0.9992, 0.1113, 0.9065, 0.1246, 0.9073, 0.1172, 1.0, 0.1113, 0.9065, 0.1224, 0.8176, 0.138, 0.8185, 0.1246, 0.9073, 0.1224, 0.8176, 0.1203, 0.7261, 0.1458, 0.7277, 0.138, 0.8185, 0.1203, 0.7261, 0.09221, 0.6361, 0.1055, 0.6369, 0.1458, 0.7277, 0.09221, 0.6361, 0.1199, 0.5483, 0.1332, 0.5491, 0.1055, 0.6369, 0.1199, 0.5483, 0.1302, 0.4553, 0.1436, 0.4561, 0.1332, 0.5491, 0.1302, 0.4553, 0.131, 0.3641, 0.1443, 0.3649, 0.1436, 0.4561, 0.131, 0.3641, 0.1028, 0.2734, 0.1161, 0.2742, 0.1443, 0.3649, 0.1028, 0.2734, 0.1164, 0.1836, 0.1297, 0.1844, 0.1161, 0.2742, 0.1164, 0.1836, 0.1299, 0.09242, 0.1432, 0.09323, 0.1297, 0.1844, 0.2812, 0.9933, 0.1867, 0.994, 0.186, 0.9037, 0.2805, 0.903])
me_plane_002.materials.append(mat_wood)
me_plane_002.use_remesh_fix_poles = True
me_plane_002.use_remesh_preserve_attributes = False
me_plane_002.use_mirror_vertex_groups = False
me_plane_002.update()
me_plane_003 = bpy.data.meshes.new('Plane.003')
me_plane_003.from_pydata([(-1.0, -1.0, 0.0), (-1.0, 1.0, 0.0), (1.0, -1.0, 1.051), (1.0, 1.0, 1.051), (1.0, -1.0, 0.578), (0.422, -1.0, 0.0), (0.9717, -1.0, 0.3994), (0.8896, -1.0, 0.2383), (0.7617, -1.0, 0.1104), (0.6006, -1.0, 0.02829), (0.422, 1.0, 0.0), (1.0, 1.0, 0.578), (0.6006, 1.0, 0.02829), (0.7617, 1.0, 0.1104), (0.8896, 1.0, 0.2383), (0.9717, 1.0, 0.3994)], [], [(11, 4, 2, 3), (4, 11, 15, 6), (6, 15, 14, 7), (7, 14, 13, 8), (8, 13, 12, 9), (9, 12, 10, 5), (0, 5, 10, 1)])
me_plane_003.polygons.foreach_set('use_smooth', [True] * 7)
_uv = me_plane_003.uv_layers.new(name='UVMap')
_uv.uv.foreach_set('vector', [1.0, 1.0, 1.0, 0.0, 1.0, 0.0, 1.0, 1.0, 1.0, 0.0, 1.0, 1.0, 1.0, 1.0, 1.0, 0.0, 1.0, 0.0, 1.0, 1.0, 1.0, 1.0, 1.0, 0.0, 1.0, 0.0, 1.0, 1.0, 0.8809, 1.0, 0.8809, 0.0, 0.8809, 0.0, 0.8809, 1.0, 0.8003, 1.0, 0.8003, 0.0, 0.8003, 0.0, 0.8003, 1.0, 0.711, 1.0, 0.711, 0.0, 0.0, 0.0, 0.711, 0.0, 0.711, 1.0, 0.0, 1.0])
me_plane_003.use_remesh_fix_poles = True
me_plane_003.use_remesh_preserve_attributes = False
me_plane_003.use_mirror_vertex_groups = False
me_plane_003.update()
me_plane_004 = bpy.data.meshes.new('Plane.004')
me_plane_004.from_pydata([(-1.0, -1.0, 0.0), (1.0, -1.0, 0.0), (-1.0, 1.0, 0.0), (1.0, 1.0, 0.0)], [], [(0, 1, 3, 2)])
_uv = me_plane_004.uv_layers.new(name='UVMap')
_uv.uv.foreach_set('vector', [0.0, 0.0, 1.0, 0.0, 1.0, 1.0, 0.0, 1.0])
me_plane_004.materials.append(mat_lamp_top)
me_plane_004.use_remesh_fix_poles = True
me_plane_004.use_remesh_preserve_attributes = False
me_plane_004.use_mirror_vertex_groups = False
me_plane_004.update()

# ---- objects
ob_cylinder = bpy.data.objects.new('Cylinder', me_cylinder)
ob_plane = bpy.data.objects.new('Plane', me_plane)
ob_plane_001 = bpy.data.objects.new('Plane.001', me_plane_001)
ob_plane_002 = bpy.data.objects.new('Plane.002', me_plane_002)
ob_plane_003 = bpy.data.objects.new('Plane.003', me_plane_003)
ob_plane_004 = bpy.data.objects.new('Plane.004', me_plane_004)
ob_camera = bpy.data.objects.new('Camera', cam_camera)

# ---- transforms, parenting, visibility, modifiers, constraints
ob_cylinder.location = (0.0, 0.0, 0.0)
ob_cylinder.lineart.crease_threshold = 0.0
_m = ob_cylinder.modifiers.new('Auto Smooth', 'NODES')
_m.node_group = ng_auto_smooth
_gi = [s.identifier for s in ng_auto_smooth.interface.items_tree if s.item_type == 'SOCKET' and s.in_out == 'INPUT']
_m[_gi[1]] = 0.9163  # Angle
ob_plane.location = (0.0, 1.695, 0.0)
ob_plane.scale = (0.5238, 0.5238, 1.0)
ob_plane.lineart.crease_threshold = 0.0
_m = ob_plane.modifiers.new('Auto Smooth', 'NODES')
_m.node_group = ng_auto_smooth
_gi = [s.identifier for s in ng_auto_smooth.interface.items_tree if s.item_type == 'SOCKET' and s.in_out == 'INPUT']
_m[_gi[1]] = 0.8046  # Angle
ob_plane_001.location = (0.0, -0.8434, 0.0)
ob_plane_001.scale = (0.5238, 0.5238, 1.0)
ob_plane_001.lineart.crease_threshold = 0.0
_m = ob_plane_001.modifiers.new('Auto Smooth', 'NODES')
_m.node_group = ng_auto_smooth
_gi = [s.identifier for s in ng_auto_smooth.interface.items_tree if s.item_type == 'SOCKET' and s.in_out == 'INPUT']
_m[_gi[1]] = 0.8046  # Angle
ob_plane_002.location = (-0.1893, 1.636, 3.451)
ob_plane_002.rotation_euler = (1.571, -0.0, 0.0)
ob_plane_002.scale = (0.5238, 0.5238, 1.0)
ob_plane_002.lineart.crease_threshold = 0.0
_m = ob_plane_002.modifiers.new('Auto Smooth', 'NODES')
_m.node_group = ng_auto_smooth
_gi = [s.identifier for s in ng_auto_smooth.interface.items_tree if s.item_type == 'SOCKET' and s.in_out == 'INPUT']
_m[_gi[1]] = 0.8046  # Angle
ob_plane_003.location = (-0.8396, 0.0, 0.0)
ob_plane_003.scale = (3.008, 6.533, 4.133)
ob_plane_003.lineart.crease_threshold = 0.0
ob_plane_004.location = (0.0, 0.0, 4.373)
ob_plane_004.rotation_euler = (0.0, -0.4312, 0.0)
ob_plane_004.scale = (2.621, 2.621, 2.621)
ob_plane_004.lineart.crease_threshold = 0.0
ob_camera.location = (-7.923, -0.1998, 1.074)
ob_camera.rotation_euler = (1.606, -3.96e-08, -1.543)
ob_camera.lineart.crease_threshold = 0.0

# ---- collection membership
col_collection.objects.link(ob_cylinder)
col_collection.objects.link(ob_plane)
col_collection.objects.link(ob_plane_001)
col_collection.objects.link(ob_plane_002)
col_collection.objects.link(ob_plane_003)
col_collection.objects.link(ob_plane_004)
col_collection.objects.link(ob_camera)

# ---- scene / render settings (as saved in the file)
scene.camera = ob_camera
scene.frame_start = 1; scene.frame_end = 250; scene.frame_set(156)
scene.render.engine = 'CYCLES'
scene.cycles.samples = 128
scene.cycles.sampling_pattern = 'TABULATED_SOBOL'
scene.cycles.use_adaptive_sampling = False
scene.cycles.use_light_tree = False
scene.view_settings.view_transform = 'Filmic'
bpy.context.view_layer.update()
